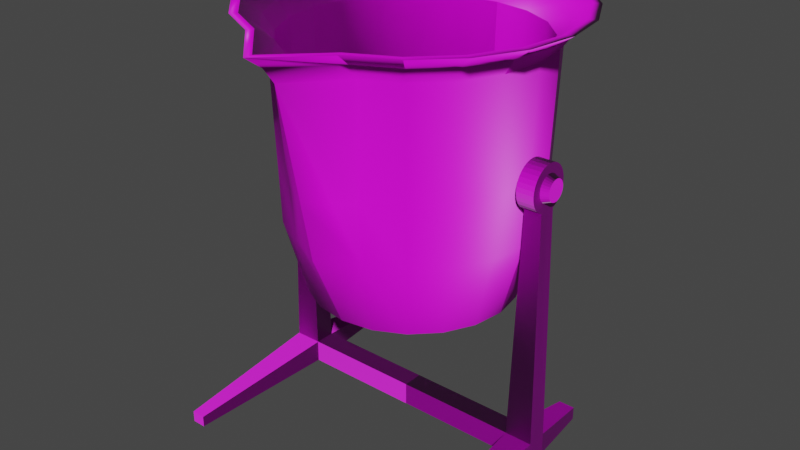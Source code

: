 # Source: bochara.blend  (saved by Blender 2.82.7; exported with 4.5.12 LTS)
import bpy
from mathutils import Matrix  # noqa: F401  (used for matrix-valued properties, if any)

bpy.ops.wm.read_factory_settings(use_empty=True)
scene = bpy.context.scene
scene.name = 'Scene'

# ---- collections
col_collection = bpy.data.collections.new('Collection'); scene.collection.children.link(col_collection)

# ---- images (referenced by path relative to the original .blend; pixels are not part of the script)
import os
ASSET_DIR = os.environ.get("B2B_ASSET_DIR", "")  # directory of the original .blend (textures are referenced by path, not embedded)
HERE = os.path.dirname(os.path.abspath(__file__))  # packed textures are extracted next to this script under _unpacked/

def load_image(name, relpath, width, height, colorspace="sRGB"):
    """Load a texture the original file referenced (path relative to the .blend, or extracted next to this script)."""
    p = next((c for c in (os.path.join(HERE, relpath), os.path.join(ASSET_DIR, relpath)) if relpath and os.path.exists(c)), "")
    if p:
        img = bpy.data.images.load(p, check_existing=True)
        img.name = name
    else:  # same state as the original file: an image datablock whose file is absent (Cycles renders it pink)
        img = bpy.data.images.new(name, width, height)
        img.source = "FILE"
        img.filepath = "//" + (relpath or name)
    img.colorspace_settings.name = colorspace
    return img
img_metal_texture_015_jpg = load_image('metal-texture-015.jpg', 'текстуры/metal-texture-015.jpg', 1024, 1024, 'sRGB')
img_metal_texture_015_nrm_jpg = load_image('metal-texture-015_NRM.jpg', 'текстуры/metal-texture-015_NRM.jpg', 1024, 1024, 'sRGB')
img_metal_jpg = load_image('metal.jpg', 'текстуры/metal.jpg', 1024, 1024, 'sRGB')
img_metal_nrm_jpg = load_image('metal_NRM.jpg', 'текстуры/metal_NRM.jpg', 1024, 1024, 'sRGB')

# ---- materials (node trees are filled in below, after node groups)
mat_001 = bpy.data.materials.new('Материал.001')
mat_001.use_transparent_shadow = False
mat_x = bpy.data.materials.new('Материал')
mat_x.use_transparent_shadow = False

# ---- material node trees
mat_001.use_nodes = True; mat_001.node_tree.nodes.clear()
_N = mat_001.node_tree.nodes; _L = mat_001.node_tree.links
n0 = _N.new('ShaderNodeOutputMaterial'); n0.name = 'Вывод материала'; n0.location = (300, 300)
n1 = _N.new('ShaderNodeBsdfPrincipled'); n1.name = 'Принципиальный BSDF'; n1.location = (10, 300)
n1.distribution = 'GGX'
n1.subsurface_method = 'BURLEY'
n1.inputs[3].default_value = 1.45
n1.inputs[27].default_value = (0.0, 0.0, 0.0, 1.0)
n1.inputs[28].default_value = 1.0
n2 = _N.new('ShaderNodeTexImage'); n2.name = 'Изображение-текстура'; n2.location = (-280, 275)
n2.image = img_metal_texture_015_jpg
n3 = _N.new('ShaderNodeNormalMap'); n3.name = 'Карта нормалей'; n3.location = (-232, -42)
n3.inputs[0].default_value = 3.2
n4 = _N.new('ShaderNodeTexImage'); n4.name = 'Изображение-текстура.001'; n4.location = (-571, -7)
n4.image = img_metal_texture_015_nrm_jpg
_L.new(n1.outputs[0], n0.inputs[0])
_L.new(n2.outputs[0], n1.inputs[0])
_L.new(n4.outputs[0], n3.inputs[1])
_L.new(n3.outputs[0], n1.inputs[5])
n0.is_active_output = True
mat_x.use_nodes = True; mat_x.node_tree.nodes.clear()
_N = mat_x.node_tree.nodes; _L = mat_x.node_tree.links
n0 = _N.new('ShaderNodeOutputMaterial'); n0.name = 'Вывод материала'; n0.location = (300, 300)
n1 = _N.new('ShaderNodeBsdfPrincipled'); n1.name = 'Принципиальный BSDF'; n1.location = (10, 300)
n1.distribution = 'GGX'
n1.subsurface_method = 'BURLEY'
n1.inputs[3].default_value = 1.45
n1.inputs[27].default_value = (0.0, 0.0, 0.0, 1.0)
n1.inputs[28].default_value = 1.0
n2 = _N.new('ShaderNodeTexImage'); n2.name = 'Изображение-текстура'; n2.location = (-280, 275)
n2.image = img_metal_jpg
n3 = _N.new('ShaderNodeNormalMap'); n3.name = 'Карта нормалей'; n3.location = (-234, -5)
n3.inputs[0].default_value = 0.9
n4 = _N.new('ShaderNodeTexImage'); n4.name = 'Изображение-текстура.001'; n4.location = (-545, 22)
n4.image = img_metal_nrm_jpg
_L.new(n1.outputs[0], n0.inputs[0])
_L.new(n2.outputs[0], n1.inputs[0])
_L.new(n4.outputs[0], n3.inputs[1])
_L.new(n3.outputs[0], n1.inputs[5])
n0.is_active_output = True

# ---- world
world_world = bpy.data.worlds.new('World'); scene.world = world_world
world_world.use_nodes = True; world_world.node_tree.nodes.clear()
_N = world_world.node_tree.nodes; _L = world_world.node_tree.links
n0 = _N.new('ShaderNodeOutputWorld'); n0.name = 'World Output'; n0.location = (300, 300)
n1 = _N.new('ShaderNodeBackground'); n1.name = 'Background'; n1.location = (10, 300)
n1.inputs[0].default_value = (0.05088, 0.05088, 0.05088, 1.0)
_L.new(n1.outputs[0], n0.inputs[0])
n0.is_active_output = True
world_world.color = (0.05088, 0.05088, 0.05088)
world_world.use_sun_shadow = False
world_world.sun_shadow_jitter_overblur = 0.0

# ---- meshes
me_x = bpy.data.meshes.new('Окружность')
me_x.from_pydata([(9.537e-07, 1.0, 5.56), (-0.1951, 0.9808, 5.56), (-0.3827, 0.9239, 5.56), (-0.5556, 0.8315, 5.56), (-0.7071, 0.7071, 5.56), (-0.8315, 0.5556, 5.56), (-0.9239, 0.3827, 5.56), (-0.9808, 0.1951, 5.56), (-1.0, -6.706e-07, 5.56), (-0.9808, -0.1951, 5.56), (-0.9239, -0.3827, 5.56), (-0.8315, -0.5556, 5.56), (-0.7071, -0.7071, 5.56), (-0.5556, -0.8315, 5.56), (-0.3827, -0.9239, 5.56), (-0.1951, -0.9808, 5.56), (1.431e-06, -1.0, 5.56), (0.1951, -0.9808, 5.56), (0.3827, -0.9239, 5.56), (0.5556, -0.8315, 5.56), (0.7071, -0.7071, 5.56), (0.8315, -0.5556, 5.56), (0.9239, -0.3827, 5.56), (0.9808, -0.1951, 5.56), (1.0, 2.161e-07, 5.56), (0.9808, 0.1951, 5.56), (0.9239, 0.3827, 5.56), (0.8315, 0.5556, 5.56), (0.7071, 0.7071, 5.56), (0.5556, 0.8315, 5.56), (0.3827, 0.9239, 5.56), (0.1951, 0.9808, 5.56), (1.192e-06, 1.0, 6.318), (-0.1951, 0.9808, 6.318), (-0.3827, 0.9239, 6.318), (-0.5556, 0.8315, 6.318), (-0.7071, 0.7071, 6.318), (-0.8315, 0.5556, 6.318), (-0.9239, 0.3827, 6.318), (-0.9808, 0.1951, 6.318), (-1.0, -7.749e-07, 6.318), (-0.9808, -0.1951, 6.318), (-0.9239, -0.3827, 6.318), (-0.8315, -0.5556, 6.318), (-0.7071, -0.7071, 6.318), (-0.5556, -0.8315, 6.318), (-0.3827, -0.9239, 6.318), (-0.1951, -0.9808, 6.318), (1.431e-06, -1.0, 6.318), (0.1951, -0.9808, 6.318), (0.3827, -0.9239, 6.318), (0.5556, -0.8315, 6.318), (0.7071, -0.7071, 6.318), (0.8315, -0.5556, 6.318), (0.9239, -0.3827, 6.318), (0.9808, -0.1951, 6.318), (1.0, 1.192e-07, 6.318), (0.9808, 0.1951, 6.318), (0.9239, 0.3827, 6.318), (0.8315, 0.5556, 6.318), (0.7071, 0.7071, 6.318), (0.5556, 0.8315, 6.318), (0.3827, 0.9239, 6.318), (0.1951, 0.9808, 6.318), (1.192e-06, 0.5941, 6.318), (-0.1159, 0.5827, 6.318), (-0.2274, 0.5489, 6.318), (-0.3301, 0.494, 6.318), (-0.4201, 0.4201, 6.318), (-0.494, 0.3301, 6.318), (-0.5489, 0.2274, 6.318), (-0.5827, 0.1159, 6.318), (-0.5941, -1.535e-06, 6.318), (-0.5827, -0.1159, 6.318), (-0.5489, -0.2274, 6.318), (-0.494, -0.3301, 6.318), (-0.4201, -0.4201, 6.318), (-0.3301, -0.494, 6.318), (-0.2274, -0.5489, 6.318), (-0.1159, -0.5827, 6.318), (1.431e-06, -0.5941, 6.318), (0.1159, -0.5827, 6.318), (0.2274, -0.5489, 6.318), (0.3301, -0.494, 6.318), (0.4201, -0.4201, 6.318), (0.494, -0.3301, 6.318), (0.5489, -0.2274, 6.318), (0.5827, -0.1159, 6.318), (0.5941, -1.006e-06, 6.318), (0.5827, 0.1159, 6.318), (0.5489, 0.2274, 6.318), (0.494, 0.3301, 6.318), (0.4201, 0.4201, 6.318), (0.3301, 0.494, 6.318), (0.2274, 0.5489, 6.318), (0.1159, 0.5827, 6.318), (1.192e-06, 0.4656, 6.631), (-0.09083, 0.4566, 6.631), (-0.1782, 0.4301, 6.631), (-0.2587, 0.3871, 6.631), (-0.3292, 0.3292, 6.631), (-0.3871, 0.2587, 6.631), (-0.4301, 0.1782, 6.631), (-0.4566, 0.09083, 6.631), (-0.4656, -1.81e-06, 6.631), (-0.4566, -0.09083, 6.631), (-0.4301, -0.1782, 6.631), (-0.3871, -0.2587, 6.631), (-0.3292, -0.3292, 6.631), (-0.2587, -0.3871, 6.631), (-0.1782, -0.4301, 6.631), (-0.09083, -0.4566, 6.631), (1.431e-06, -0.4656, 6.631), (0.09083, -0.4566, 6.631), (0.1782, -0.4301, 6.631), (0.2587, -0.3871, 6.631), (0.3292, -0.3292, 6.631), (0.3871, -0.2587, 6.631), (0.4301, -0.1782, 6.631), (0.4566, -0.09083, 6.631), (0.4656, -1.401e-06, 6.631), (0.4566, 0.09083, 6.631), (0.4301, 0.1782, 6.631), (0.3871, 0.2587, 6.631), (0.3292, 0.3292, 6.631), (0.2587, 0.3871, 6.631), (0.1782, 0.4301, 6.631), (0.09083, 0.4566, 6.631), (11.27, -0.2359, 5.328), (11.27, -0.4627, 5.328), (11.27, 9.716e-06, 5.328), (11.27, 0.2359, 5.328), (11.27, 0.4627, 5.328), (11.27, -0.2359, 6.55), (11.27, -0.4627, 6.55), (11.27, 9.559e-06, 6.55), (11.27, 0.2359, 6.55), (11.27, 0.4627, 6.55), (12.28, -0.2359, 5.328), (12.28, -0.4627, 5.328), (12.28, 1.078e-05, 5.328), (12.28, 0.2359, 5.328), (12.28, 0.4627, 5.328), (12.28, -0.2359, 6.55), (12.28, -0.4627, 6.55), (12.28, 1.062e-05, 6.55), (12.28, 0.2359, 6.55), (12.28, 0.4627, 6.55), (11.8, -7.309, 6.242), (11.8, -7.309, 5.636), (12.3, -7.309, 5.636), (12.3, -7.309, 6.242), (11.68, 3.3, 6.297), (12.27, 3.3, 6.297), (11.68, 3.3, 5.582), (12.27, 3.3, 5.582), (9.537e-07, 1.0, -5.56), (-0.1951, 0.9808, -5.56), (-0.3827, 0.9239, -5.56), (-0.5556, 0.8315, -5.56), (-0.7071, 0.7071, -5.56), (-0.8315, 0.5556, -5.56), (-0.9239, 0.3827, -5.56), (-0.9808, 0.1951, -5.56), (-1.0, -6.557e-07, -5.56), (-0.9808, -0.1951, -5.56), (-0.9239, -0.3827, -5.56), (-0.8315, -0.5556, -5.56), (-0.7071, -0.7071, -5.56), (-0.5556, -0.8315, -5.56), (-0.3827, -0.9239, -5.56), (-0.1951, -0.9808, -5.56), (1.431e-06, -1.0, -5.56), (0.1951, -0.9808, -5.56), (0.3827, -0.9239, -5.56), (0.5556, -0.8315, -5.56), (0.7071, -0.7071, -5.56), (0.8315, -0.5556, -5.56), (0.9239, -0.3827, -5.56), (0.9808, -0.1951, -5.56), (1.0, 2.31e-07, -5.56), (0.9808, 0.1951, -5.56), (0.9239, 0.3827, -5.56), (0.8315, 0.5556, -5.56), (0.7071, 0.7071, -5.56), (0.5556, 0.8315, -5.56), (0.3827, 0.9239, -5.56), (0.1951, 0.9808, -5.56), (1.192e-06, 1.0, -6.318), (-0.1951, 0.9808, -6.318), (-0.3827, 0.9239, -6.318), (-0.5556, 0.8315, -6.318), (-0.7071, 0.7071, -6.318), (-0.8315, 0.5556, -6.318), (-0.9239, 0.3827, -6.318), (-0.9808, 0.1951, -6.318), (-1.0, -7.6e-07, -6.318), (-0.9808, -0.1951, -6.318), (-0.9239, -0.3827, -6.318), (-0.8315, -0.5556, -6.318), (-0.7071, -0.7071, -6.318), (-0.5556, -0.8315, -6.318), (-0.3827, -0.9239, -6.318), (-0.1951, -0.9808, -6.318), (1.431e-06, -1.0, -6.318), (0.1951, -0.9808, -6.318), (0.3827, -0.9239, -6.318), (0.5556, -0.8315, -6.318), (0.7071, -0.7071, -6.318), (0.8315, -0.5556, -6.318), (0.9239, -0.3827, -6.318), (0.9808, -0.1951, -6.318), (1.0, 1.341e-07, -6.318), (0.9808, 0.1951, -6.318), (0.9239, 0.3827, -6.318), (0.8315, 0.5556, -6.318), (0.7071, 0.7071, -6.318), (0.5556, 0.8315, -6.318), (0.3827, 0.9239, -6.318), (0.1951, 0.9808, -6.318), (1.192e-06, 0.5941, -6.318), (-0.1159, 0.5827, -6.318), (-0.2274, 0.5489, -6.318), (-0.3301, 0.494, -6.318), (-0.4201, 0.4201, -6.318), (-0.494, 0.3301, -6.318), (-0.5489, 0.2274, -6.318), (-0.5827, 0.1159, -6.318), (-0.5941, -1.52e-06, -6.318), (-0.5827, -0.1159, -6.318), (-0.5489, -0.2274, -6.318), (-0.494, -0.3301, -6.318), (-0.4201, -0.4201, -6.318), (-0.3301, -0.494, -6.318), (-0.2274, -0.5489, -6.318), (-0.1159, -0.5827, -6.318), (1.431e-06, -0.5941, -6.318), (0.1159, -0.5827, -6.318), (0.2274, -0.5489, -6.318), (0.3301, -0.494, -6.318), (0.4201, -0.4201, -6.318), (0.494, -0.3301, -6.318), (0.5489, -0.2274, -6.318), (0.5827, -0.1159, -6.318), (0.5941, -9.909e-07, -6.318), (0.5827, 0.1159, -6.318), (0.5489, 0.2274, -6.318), (0.494, 0.3301, -6.318), (0.4201, 0.4201, -6.318), (0.3301, 0.494, -6.318), (0.2274, 0.5489, -6.318), (0.1159, 0.5827, -6.318), (1.192e-06, 0.4656, -6.631), (-0.09083, 0.4566, -6.631), (-0.1782, 0.4301, -6.631), (-0.2587, 0.3871, -6.631), (-0.3292, 0.3292, -6.631), (-0.3871, 0.2587, -6.631), (-0.4301, 0.1782, -6.631), (-0.4566, 0.09083, -6.631), (-0.4656, -1.796e-06, -6.631), (-0.4566, -0.09083, -6.631), (-0.4301, -0.1782, -6.631), (-0.3871, -0.2587, -6.631), (-0.3292, -0.3292, -6.631), (-0.2587, -0.3871, -6.631), (-0.1782, -0.4301, -6.631), (-0.09083, -0.4566, -6.631), (1.431e-06, -0.4656, -6.631), (0.09083, -0.4566, -6.631), (0.1782, -0.4301, -6.631), (0.2587, -0.3871, -6.631), (0.3292, -0.3292, -6.631), (0.3871, -0.2587, -6.631), (0.4301, -0.1782, -6.631), (0.4566, -0.09083, -6.631), (0.4656, -1.386e-06, -6.631), (0.4566, 0.09083, -6.631), (0.4301, 0.1782, -6.631), (0.3871, 0.2587, -6.631), (0.3292, 0.3292, -6.631), (0.2587, 0.3871, -6.631), (0.1782, 0.4301, -6.631), (0.09083, 0.4566, -6.631), (11.27, -0.2359, -5.328), (11.27, -0.4627, -5.328), (11.27, 9.73e-06, -5.328), (11.27, 0.2359, -5.328), (11.27, 0.4627, -5.328), (11.27, -0.2359, -6.55), (11.27, -0.4627, -6.55), (11.27, 9.574e-06, -6.55), (11.27, 0.2359, -6.55), (11.27, 0.4627, -6.55), (12.28, -0.2359, -5.328), (12.28, -0.4627, -5.328), (12.28, 1.08e-05, -5.328), (12.28, 0.2359, -5.328), (12.28, 0.4627, -5.328), (12.28, -0.2359, -6.55), (12.28, -0.4627, -6.55), (12.28, 1.063e-05, -6.55), (12.28, 0.2359, -6.55), (12.28, 0.4627, -6.55), (11.27, -0.2359, -5.485e-07), (11.27, -0.4627, -5.482e-07), (11.27, 9.723e-06, -5.488e-07), (11.27, 0.2359, -5.491e-07), (11.27, 0.4627, -5.493e-07), (12.28, -0.2359, -5.467e-07), (12.28, -0.4627, -5.464e-07), (12.28, 1.079e-05, -5.469e-07), (12.28, 0.2359, -5.472e-07), (12.28, 0.4627, -5.475e-07), (11.8, -7.309, -6.242), (11.8, -7.309, -5.636), (12.3, -7.309, -5.636), (12.3, -7.309, -6.242), (11.68, 3.3, -6.297), (12.27, 3.3, -6.297), (11.68, 3.3, -5.582), (12.27, 3.3, -5.582)], [], [(16, 48, 47, 15), (3, 35, 34, 2), (30, 62, 61, 29), (17, 49, 48, 16), (4, 36, 35, 3), (31, 63, 62, 30), (18, 50, 49, 17), (5, 37, 36, 4), (0, 32, 63, 31), (19, 51, 50, 18), (6, 38, 37, 5), (20, 52, 51, 19), (7, 39, 38, 6), (21, 53, 52, 20), (8, 40, 39, 7), (22, 54, 53, 21), (9, 41, 40, 8), (25, 131, 130, 24), (10, 42, 41, 9), (54, 134, 133, 55), (11, 43, 42, 10), (24, 130, 128, 23), (12, 44, 43, 11), (57, 136, 137, 58), (13, 45, 44, 12), (27, 59, 58, 26), (14, 46, 45, 13), (1, 33, 32, 0), (28, 60, 59, 27), (15, 47, 46, 14), (2, 34, 33, 1), (29, 61, 60, 28), (43, 75, 74, 42), (57, 89, 88, 56), (44, 76, 75, 43), (58, 90, 89, 57), (45, 77, 76, 44), (59, 91, 90, 58), (46, 78, 77, 45), (33, 65, 64, 32), (60, 92, 91, 59), (47, 79, 78, 46), (34, 66, 65, 33), (61, 93, 92, 60), (48, 80, 79, 47), (35, 67, 66, 34), (62, 94, 93, 61), (49, 81, 80, 48), (36, 68, 67, 35), (63, 95, 94, 62), (50, 82, 81, 49), (37, 69, 68, 36), (32, 64, 95, 63), (51, 83, 82, 50), (38, 70, 69, 37), (52, 84, 83, 51), (39, 71, 70, 38), (53, 85, 84, 52), (40, 72, 71, 39), (54, 86, 85, 53), (41, 73, 72, 40), (55, 87, 86, 54), (42, 74, 73, 41), (56, 88, 87, 55), (78, 110, 109, 77), (65, 97, 96, 64), (92, 124, 123, 91), (79, 111, 110, 78), (66, 98, 97, 65), (93, 125, 124, 92), (80, 112, 111, 79), (67, 99, 98, 66), (94, 126, 125, 93), (81, 113, 112, 80), (68, 100, 99, 67), (95, 127, 126, 94), (82, 114, 113, 81), (69, 101, 100, 68), (64, 96, 127, 95), (83, 115, 114, 82), (70, 102, 101, 69), (84, 116, 115, 83), (71, 103, 102, 70), (85, 117, 116, 84), (72, 104, 103, 71), (86, 118, 117, 85), (73, 105, 104, 72), (87, 119, 118, 86), (74, 106, 105, 73), (88, 120, 119, 87), (75, 107, 106, 74), (89, 121, 120, 88), (76, 108, 107, 75), (90, 122, 121, 89), (77, 109, 108, 76), (91, 123, 122, 90), (97, 98, 99, 100, 101, 102, 103, 104, 105, 106, 107, 108, 109, 110, 111, 112, 113, 114, 115, 116, 117, 118, 119, 120, 121, 122, 123, 124, 125, 126, 127, 96), (129, 305, 310, 139), (134, 144, 143, 133), (136, 146, 147, 137), (138, 309, 311, 140), (22, 129, 134, 54), (55, 133, 135, 56), (26, 132, 131, 25), (58, 137, 132, 26), (23, 128, 129, 22), (56, 135, 136, 57), (138, 143, 144, 139), (140, 145, 143, 138), (141, 146, 145, 140), (142, 147, 146, 141), (129, 149, 148, 134), (133, 143, 145, 135), (132, 154, 155, 142), (142, 313, 308, 132), (135, 145, 146, 136), (128, 304, 305, 129), (130, 306, 304, 128), (140, 311, 312, 141), (131, 307, 306, 130), (141, 312, 313, 142), (139, 310, 309, 138), (132, 308, 307, 131), (149, 150, 151, 148), (144, 151, 150, 139), (134, 148, 151, 144), (139, 150, 149, 129), (152, 153, 155, 154), (137, 152, 154, 132), (142, 155, 153, 147), (147, 153, 152, 137), (172, 171, 203, 204), (159, 158, 190, 191), (186, 185, 217, 218), (173, 172, 204, 205), (160, 159, 191, 192), (187, 186, 218, 219), (174, 173, 205, 206), (161, 160, 192, 193), (156, 187, 219, 188), (175, 174, 206, 207), (162, 161, 193, 194), (176, 175, 207, 208), (163, 162, 194, 195), (177, 176, 208, 209), (164, 163, 195, 196), (178, 177, 209, 210), (165, 164, 196, 197), (181, 180, 286, 287), (166, 165, 197, 198), (210, 211, 289, 290), (167, 166, 198, 199), (180, 179, 284, 286), (168, 167, 199, 200), (213, 214, 293, 292), (169, 168, 200, 201), (183, 182, 214, 215), (170, 169, 201, 202), (157, 156, 188, 189), (184, 183, 215, 216), (171, 170, 202, 203), (158, 157, 189, 190), (185, 184, 216, 217), (199, 198, 230, 231), (213, 212, 244, 245), (200, 199, 231, 232), (214, 213, 245, 246), (201, 200, 232, 233), (215, 214, 246, 247), (202, 201, 233, 234), (189, 188, 220, 221), (216, 215, 247, 248), (203, 202, 234, 235), (190, 189, 221, 222), (217, 216, 248, 249), (204, 203, 235, 236), (191, 190, 222, 223), (218, 217, 249, 250), (205, 204, 236, 237), (192, 191, 223, 224), (219, 218, 250, 251), (206, 205, 237, 238), (193, 192, 224, 225), (188, 219, 251, 220), (207, 206, 238, 239), (194, 193, 225, 226), (208, 207, 239, 240), (195, 194, 226, 227), (209, 208, 240, 241), (196, 195, 227, 228), (210, 209, 241, 242), (197, 196, 228, 229), (211, 210, 242, 243), (198, 197, 229, 230), (212, 211, 243, 244), (234, 233, 265, 266), (221, 220, 252, 253), (248, 247, 279, 280), (235, 234, 266, 267), (222, 221, 253, 254), (249, 248, 280, 281), (236, 235, 267, 268), (223, 222, 254, 255), (250, 249, 281, 282), (237, 236, 268, 269), (224, 223, 255, 256), (251, 250, 282, 283), (238, 237, 269, 270), (225, 224, 256, 257), (220, 251, 283, 252), (239, 238, 270, 271), (226, 225, 257, 258), (240, 239, 271, 272), (227, 226, 258, 259), (241, 240, 272, 273), (228, 227, 259, 260), (242, 241, 273, 274), (229, 228, 260, 261), (243, 242, 274, 275), (230, 229, 261, 262), (244, 243, 275, 276), (231, 230, 262, 263), (245, 244, 276, 277), (232, 231, 263, 264), (246, 245, 277, 278), (233, 232, 264, 265), (247, 246, 278, 279), (253, 252, 283, 282, 281, 280, 279, 278, 277, 276, 275, 274, 273, 272, 271, 270, 269, 268, 267, 266, 265, 264, 263, 262, 261, 260, 259, 258, 257, 256, 255, 254), (285, 295, 310, 305), (290, 289, 299, 300), (292, 293, 303, 302), (294, 296, 311, 309), (178, 210, 290, 285), (211, 212, 291, 289), (182, 181, 287, 288), (214, 182, 288, 293), (179, 178, 285, 284), (212, 213, 292, 291), (294, 295, 300, 299), (296, 294, 299, 301), (297, 296, 301, 302), (298, 297, 302, 303), (285, 290, 314, 315), (289, 291, 301, 299), (288, 298, 321, 320), (298, 288, 308, 313), (291, 292, 302, 301), (284, 285, 305, 304), (306, 304, 309, 311), (304, 305, 310, 309), (307, 306, 311, 312), (308, 307, 312, 313), (286, 284, 304, 306), (296, 297, 312, 311), (287, 286, 306, 307), (297, 298, 313, 312), (295, 294, 309, 310), (288, 287, 307, 308), (315, 314, 317, 316), (300, 295, 316, 317), (290, 300, 317, 314), (295, 285, 315, 316), (318, 320, 321, 319), (293, 288, 320, 318), (298, 303, 319, 321), (303, 293, 318, 319)])
_uv = me_x.uv_layers.new(name='UVКарта')
_uv.uv.foreach_set('vector', [0.3004, 0.7848, 0.3193, 0.7848, 0.3194, 0.7745, 0.3004, 0.7745, 0.3208, 0.8141, 0.3397, 0.8141, 0.3395, 0.8049, 0.3205, 0.8049, 0.3205, 0.7646, 0.3395, 0.7646, 0.3397, 0.7555, 0.3208, 0.7555, 0.3004, 0.7951, 0.3194, 0.7951, 0.3193, 0.7848, 0.3004, 0.7848, 0.3212, 0.822, 0.3401, 0.822, 0.3397, 0.8141, 0.3208, 0.8141, 0.3203, 0.7745, 0.3393, 0.7745, 0.3395, 0.7646, 0.3205, 0.7646, 0.3006, 0.805, 0.3196, 0.805, 0.3194, 0.7951, 0.3004, 0.7951, 0.3406, 0.7556, 0.3596, 0.7556, 0.3599, 0.7476, 0.3409, 0.7476, 0.3203, 0.7848, 0.3392, 0.7848, 0.3393, 0.7745, 0.3203, 0.7745, 0.3009, 0.8141, 0.3199, 0.8141, 0.3196, 0.805, 0.3006, 0.805, 0.3403, 0.7647, 0.3593, 0.7647, 0.3596, 0.7556, 0.3406, 0.7556, 0.3013, 0.822, 0.3203, 0.822, 0.3199, 0.8141, 0.3009, 0.8141, 0.3402, 0.7746, 0.3592, 0.7746, 0.3593, 0.7647, 0.3403, 0.7647, 0.4811, 0.7876, 0.4811, 0.7482, 0.4773, 0.7476, 0.4773, 0.7869, 0.3401, 0.7849, 0.3591, 0.7849, 0.3592, 0.7746, 0.3402, 0.7746, 0.4855, 0.7881, 0.4855, 0.7487, 0.4811, 0.7482, 0.4811, 0.7876, 0.3402, 0.7951, 0.3592, 0.7952, 0.3591, 0.7849, 0.3401, 0.7849, 0.7559, 0.5902, 0.7569, 0.04826, 0.7509, 0.04824, 0.7509, 0.5892, 0.3403, 0.805, 0.3593, 0.805, 0.3592, 0.7952, 0.3402, 0.7951, 0.4208, 0.1495, 0.4182, 0.6943, 0.424, 0.6944, 0.4256, 0.1525, 0.3406, 0.8141, 0.3596, 0.8141, 0.3593, 0.805, 0.3403, 0.805, 0.7509, 0.5892, 0.7509, 0.04824, 0.7449, 0.04826, 0.746, 0.5902, 0.3409, 0.822, 0.3599, 0.8221, 0.3596, 0.8141, 0.3406, 0.8141, 0.4355, 0.1526, 0.436, 0.6944, 0.4417, 0.6945, 0.4403, 0.1496, 0.3009, 0.7556, 0.3199, 0.7556, 0.3203, 0.7476, 0.3013, 0.7476, 0.4729, 0.748, 0.4729, 0.7874, 0.4773, 0.7869, 0.4773, 0.7476, 0.3006, 0.7647, 0.3196, 0.7647, 0.3199, 0.7556, 0.3009, 0.7556, 0.3203, 0.7951, 0.3393, 0.7951, 0.3392, 0.7848, 0.3203, 0.7848, 0.469, 0.7487, 0.469, 0.7881, 0.4729, 0.7874, 0.4729, 0.748, 0.3004, 0.7745, 0.3194, 0.7745, 0.3196, 0.7647, 0.3006, 0.7647, 0.3205, 0.8049, 0.3395, 0.8049, 0.3393, 0.7951, 0.3203, 0.7951, 0.3208, 0.7555, 0.3397, 0.7555, 0.3401, 0.7476, 0.3212, 0.7476, 0.4165, 0.05705, 0.4222, 0.07484, 0.4249, 0.07196, 0.4209, 0.0522, 0.4355, 0.1526, 0.4335, 0.1316, 0.4306, 0.1322, 0.4306, 0.1535, 0.4127, 0.06358, 0.42, 0.07872, 0.4222, 0.07484, 0.4165, 0.05705, 0.4403, 0.1496, 0.4364, 0.1298, 0.4335, 0.1316, 0.4355, 0.1526, 0.4095, 0.07154, 0.4181, 0.08345, 0.42, 0.07872, 0.4127, 0.06358, 0.4447, 0.1447, 0.439, 0.1269, 0.4364, 0.1298, 0.4403, 0.1496, 0.4071, 0.08063, 0.4167, 0.08886, 0.4181, 0.08345, 0.4095, 0.07154, 0.4556, 0.09073, 0.4454, 0.09486, 0.4457, 0.101, 0.456, 0.101, 0.4485, 0.1382, 0.4413, 0.1231, 0.439, 0.1269, 0.4447, 0.1447, 0.4057, 0.09051, 0.4158, 0.09472, 0.4167, 0.08886, 0.4071, 0.08063, 0.4541, 0.08085, 0.4446, 0.08898, 0.4454, 0.09486, 0.4556, 0.09073, 0.4517, 0.1302, 0.4432, 0.1183, 0.4413, 0.1231, 0.4485, 0.1382, 0.4052, 0.1008, 0.4155, 0.1008, 0.4158, 0.09472, 0.4057, 0.09051, 0.4518, 0.07173, 0.4432, 0.08357, 0.4446, 0.08898, 0.4541, 0.08085, 0.4541, 0.1212, 0.4446, 0.1129, 0.4432, 0.1183, 0.4517, 0.1302, 0.4057, 0.1111, 0.4158, 0.1069, 0.4155, 0.1008, 0.4052, 0.1008, 0.4486, 0.06374, 0.4413, 0.07882, 0.4432, 0.08357, 0.4518, 0.07173, 0.4555, 0.1113, 0.4454, 0.1071, 0.4446, 0.1129, 0.4541, 0.1212, 0.4071, 0.1209, 0.4166, 0.1128, 0.4158, 0.1069, 0.4057, 0.1111, 0.4448, 0.05717, 0.439, 0.07492, 0.4413, 0.07882, 0.4486, 0.06374, 0.456, 0.101, 0.4457, 0.101, 0.4454, 0.1071, 0.4555, 0.1113, 0.4094, 0.1301, 0.418, 0.1182, 0.4166, 0.1128, 0.4071, 0.1209, 0.4404, 0.05229, 0.4364, 0.07202, 0.439, 0.07492, 0.4448, 0.05717, 0.4126, 0.138, 0.4199, 0.123, 0.418, 0.1182, 0.4094, 0.1301, 0.4356, 0.04927, 0.4336, 0.07022, 0.4364, 0.07202, 0.4404, 0.05229, 0.4164, 0.1446, 0.4222, 0.1269, 0.4199, 0.123, 0.4126, 0.138, 0.4307, 0.04824, 0.4306, 0.06961, 0.4336, 0.07022, 0.4356, 0.04927, 0.4208, 0.1495, 0.4248, 0.1298, 0.4222, 0.1269, 0.4164, 0.1446, 0.4257, 0.04922, 0.4277, 0.0702, 0.4306, 0.06961, 0.4307, 0.04824, 0.4256, 0.1525, 0.4276, 0.1316, 0.4248, 0.1298, 0.4208, 0.1495, 0.4209, 0.0522, 0.4249, 0.07196, 0.4277, 0.0702, 0.4257, 0.04922, 0.4306, 0.1535, 0.4306, 0.1322, 0.4276, 0.1316, 0.4256, 0.1525, 0.4348, 0.7577, 0.443, 0.7603, 0.4432, 0.7561, 0.435, 0.7523, 0.4434, 0.7758, 0.4516, 0.7745, 0.4516, 0.7697, 0.4434, 0.7697, 0.461, 0.7918, 0.469, 0.787, 0.4689, 0.7833, 0.4608, 0.7871, 0.4347, 0.7636, 0.443, 0.7649, 0.443, 0.7603, 0.4348, 0.7577, 0.4435, 0.7817, 0.4517, 0.7791, 0.4516, 0.7745, 0.4434, 0.7758, 0.4437, 0.7523, 0.4518, 0.7561, 0.452, 0.7524, 0.4439, 0.7476, 0.4347, 0.7697, 0.4429, 0.7697, 0.443, 0.7649, 0.4347, 0.7636, 0.4437, 0.7871, 0.4518, 0.7833, 0.4517, 0.7791, 0.4435, 0.7817, 0.4435, 0.7577, 0.4517, 0.7603, 0.4518, 0.7561, 0.4437, 0.7523, 0.4347, 0.7758, 0.443, 0.7745, 0.4429, 0.7697, 0.4347, 0.7697, 0.4439, 0.7918, 0.452, 0.787, 0.4518, 0.7833, 0.4437, 0.7871, 0.4434, 0.7636, 0.4516, 0.7649, 0.4517, 0.7603, 0.4435, 0.7577, 0.4348, 0.7817, 0.443, 0.7791, 0.443, 0.7745, 0.4347, 0.7758, 0.4523, 0.7523, 0.4604, 0.7561, 0.4605, 0.7523, 0.4524, 0.7476, 0.4434, 0.7697, 0.4516, 0.7697, 0.4516, 0.7649, 0.4434, 0.7636, 0.435, 0.7871, 0.4432, 0.7833, 0.443, 0.7791, 0.4348, 0.7817, 0.4521, 0.7577, 0.4603, 0.7603, 0.4604, 0.7561, 0.4523, 0.7523, 0.4352, 0.7918, 0.4434, 0.787, 0.4432, 0.7833, 0.435, 0.7871, 0.452, 0.7636, 0.4602, 0.7649, 0.4603, 0.7603, 0.4521, 0.7577, 0.4608, 0.7523, 0.4689, 0.7561, 0.469, 0.7524, 0.461, 0.7476, 0.452, 0.7697, 0.4602, 0.7697, 0.4602, 0.7649, 0.452, 0.7636, 0.4606, 0.7577, 0.4688, 0.7603, 0.4689, 0.7561, 0.4608, 0.7523, 0.452, 0.7758, 0.4602, 0.7745, 0.4602, 0.7697, 0.452, 0.7697, 0.4606, 0.7636, 0.4687, 0.7649, 0.4688, 0.7603, 0.4606, 0.7577, 0.4521, 0.7817, 0.4603, 0.7791, 0.4602, 0.7745, 0.452, 0.7758, 0.4605, 0.7697, 0.4687, 0.7697, 0.4687, 0.7649, 0.4606, 0.7636, 0.4523, 0.7871, 0.4604, 0.7833, 0.4603, 0.7791, 0.4521, 0.7817, 0.4606, 0.7758, 0.4687, 0.7745, 0.4687, 0.7697, 0.4605, 0.7697, 0.4524, 0.7918, 0.4605, 0.787, 0.4604, 0.7833, 0.4523, 0.7871, 0.4606, 0.7817, 0.4688, 0.7791, 0.4687, 0.7745, 0.4606, 0.7758, 0.435, 0.7523, 0.4432, 0.7561, 0.4434, 0.7524, 0.4352, 0.7476, 0.4608, 0.7871, 0.4689, 0.7833, 0.4688, 0.7791, 0.4606, 0.7817, 0.4008, 0.7936, 0.4027, 0.7909, 0.4043, 0.7875, 0.4056, 0.7835, 0.4065, 0.7791, 0.407, 0.7744, 0.407, 0.7696, 0.4065, 0.7648, 0.4056, 0.7604, 0.4043, 0.7564, 0.4027, 0.753, 0.4008, 0.7503, 0.3986, 0.7485, 0.3964, 0.7476, 0.394, 0.7476, 0.3918, 0.7485, 0.3896, 0.7503, 0.3877, 0.753, 0.386, 0.7564, 0.3848, 0.7604, 0.3839, 0.7648, 0.3834, 0.7696, 0.3834, 0.7744, 0.3839, 0.7791, 0.3848, 0.7835, 0.386, 0.7875, 0.3877, 0.7909, 0.3896, 0.7936, 0.3918, 0.7954, 0.394, 0.7964, 0.3964, 0.7964, 0.3986, 0.7954, 0.6214, 0.8827, 0.6214, 0.6069, 0.5958, 0.6069, 0.5958, 0.8827, 0.4182, 0.6943, 0.4182, 0.7475, 0.4239, 0.7475, 0.424, 0.6944, 0.436, 0.6944, 0.4359, 0.7475, 0.4417, 0.7476, 0.4417, 0.6945, 0.5445, 0.2344, 0.678, 0.2344, 0.678, 0.222, 0.5445, 0.222, 0.7331, 0.5931, 0.7391, 0.04824, 0.7086, 0.04824, 0.7141, 0.5931, 0.4256, 0.1525, 0.424, 0.6944, 0.43, 0.6944, 0.4306, 0.1535, 0.7606, 0.5932, 0.7627, 0.04824, 0.7569, 0.04826, 0.7559, 0.5902, 0.6836, 0.04824, 0.678, 0.5931, 0.7086, 0.5931, 0.7026, 0.04824, 0.746, 0.5902, 0.7449, 0.04826, 0.7391, 0.04824, 0.7412, 0.5932, 0.4306, 0.1535, 0.43, 0.6944, 0.436, 0.6944, 0.4355, 0.1526, 0.5445, 0.2344, 0.5138, 0.2344, 0.5138, 0.2464, 0.5445, 0.2464, 0.5445, 0.222, 0.5138, 0.222, 0.5138, 0.2344, 0.5445, 0.2344, 0.5445, 0.2096, 0.5138, 0.2096, 0.5138, 0.222, 0.5445, 0.222, 0.5445, 0.1976, 0.5138, 0.1976, 0.5138, 0.2096, 0.5445, 0.2096, 0.5445, 0.9673, 0.5354, 0.6069, 0.5202, 0.6069, 0.5138, 0.9673, 0.424, 0.6944, 0.4239, 0.7475, 0.4299, 0.7475, 0.43, 0.6944, 0.3004, 0.897, 0.2901, 0.7476, 0.2751, 0.7476, 0.2747, 0.897, 0.5701, 0.6069, 0.5701, 0.8827, 0.5958, 0.8827, 0.5958, 0.6069, 0.43, 0.6944, 0.4299, 0.7475, 0.4359, 0.7475, 0.436, 0.6944, 0.6272, 0.8835, 0.6272, 0.6069, 0.6214, 0.6069, 0.6214, 0.8835, 0.6332, 0.8835, 0.6332, 0.6069, 0.6272, 0.6069, 0.6272, 0.8835, 0.5445, 0.222, 0.678, 0.222, 0.678, 0.2096, 0.5445, 0.2096, 0.6392, 0.8835, 0.6392, 0.6069, 0.6332, 0.6069, 0.6332, 0.8835, 0.5445, 0.2096, 0.678, 0.2096, 0.678, 0.1976, 0.5445, 0.1976, 0.5445, 0.2464, 0.678, 0.2463, 0.678, 0.2344, 0.5445, 0.2344, 0.6449, 0.8835, 0.6449, 0.6069, 0.6392, 0.6069, 0.6392, 0.8835, 0.4347, 0.7476, 0.422, 0.7476, 0.422, 0.779, 0.4347, 0.779, 0.5138, 0.2464, 0.5216, 0.6069, 0.5368, 0.6069, 0.5445, 0.2464, 0.4182, 0.6943, 0.2441, 0.7212, 0.2441, 0.7476, 0.4182, 0.7475, 0.5701, 0.9673, 0.5701, 0.6069, 0.5574, 0.6069, 0.5445, 0.9674, 0.422, 0.7476, 0.407, 0.7476, 0.407, 0.7846, 0.422, 0.7846, 0.2441, 0.7476, 0.2495, 0.8971, 0.2674, 0.8971, 0.2747, 0.7476, 0.5445, 0.1976, 0.5381, 0.04824, 0.5202, 0.04824, 0.5138, 0.1976, 0.4417, 0.7476, 0.5138, 0.7473, 0.5138, 0.7162, 0.4417, 0.6945, 0.3004, 0.7848, 0.3004, 0.7745, 0.3194, 0.7745, 0.3193, 0.7848, 0.3208, 0.8141, 0.3205, 0.8049, 0.3395, 0.8049, 0.3397, 0.8141, 0.3205, 0.7646, 0.3208, 0.7555, 0.3397, 0.7555, 0.3395, 0.7646, 0.3004, 0.7951, 0.3004, 0.7848, 0.3193, 0.7848, 0.3194, 0.7951, 0.3212, 0.822, 0.3208, 0.8141, 0.3397, 0.8141, 0.3401, 0.822, 0.3203, 0.7745, 0.3205, 0.7646, 0.3395, 0.7646, 0.3393, 0.7745, 0.3006, 0.805, 0.3004, 0.7951, 0.3194, 0.7951, 0.3196, 0.805, 0.3406, 0.7556, 0.3409, 0.7476, 0.3599, 0.7476, 0.3596, 0.7556, 0.3203, 0.7848, 0.3203, 0.7745, 0.3393, 0.7745, 0.3392, 0.7848, 0.3009, 0.8141, 0.3006, 0.805, 0.3196, 0.805, 0.3199, 0.8141, 0.3403, 0.7647, 0.3406, 0.7556, 0.3596, 0.7556, 0.3593, 0.7647, 0.3013, 0.822, 0.3009, 0.8141, 0.3199, 0.8141, 0.3203, 0.822, 0.3402, 0.7746, 0.3403, 0.7647, 0.3593, 0.7647, 0.3592, 0.7746, 0.4811, 0.7876, 0.4773, 0.7869, 0.4773, 0.7476, 0.4811, 0.7482, 0.3401, 0.7849, 0.3402, 0.7746, 0.3592, 0.7746, 0.3591, 0.7849, 0.4855, 0.7881, 0.4811, 0.7876, 0.4811, 0.7482, 0.4855, 0.7487, 0.3402, 0.7951, 0.3401, 0.7849, 0.3591, 0.7849, 0.3592, 0.7952, 0.7559, 0.5902, 0.7509, 0.5892, 0.7509, 0.04824, 0.7569, 0.04826, 0.3403, 0.805, 0.3402, 0.7951, 0.3592, 0.7952, 0.3593, 0.805, 0.4208, 0.1495, 0.4256, 0.1525, 0.424, 0.6944, 0.4182, 0.6943, 0.3406, 0.8141, 0.3403, 0.805, 0.3593, 0.805, 0.3596, 0.8141, 0.7509, 0.5892, 0.746, 0.5902, 0.7449, 0.04826, 0.7509, 0.04824, 0.3409, 0.822, 0.3406, 0.8141, 0.3596, 0.8141, 0.3599, 0.8221, 0.4355, 0.1526, 0.4403, 0.1496, 0.4417, 0.6945, 0.436, 0.6944, 0.3009, 0.7556, 0.3013, 0.7476, 0.3203, 0.7476, 0.3199, 0.7556, 0.4729, 0.748, 0.4773, 0.7476, 0.4773, 0.7869, 0.4729, 0.7874, 0.3006, 0.7647, 0.3009, 0.7556, 0.3199, 0.7556, 0.3196, 0.7647, 0.3203, 0.7951, 0.3203, 0.7848, 0.3392, 0.7848, 0.3393, 0.7951, 0.469, 0.7487, 0.4729, 0.748, 0.4729, 0.7874, 0.469, 0.7881, 0.3004, 0.7745, 0.3006, 0.7647, 0.3196, 0.7647, 0.3194, 0.7745, 0.3205, 0.8049, 0.3203, 0.7951, 0.3393, 0.7951, 0.3395, 0.8049, 0.3208, 0.7555, 0.3212, 0.7476, 0.3401, 0.7476, 0.3397, 0.7555, 0.4165, 0.05705, 0.4209, 0.0522, 0.4249, 0.07196, 0.4222, 0.07484, 0.4355, 0.1526, 0.4306, 0.1535, 0.4306, 0.1322, 0.4335, 0.1316, 0.4127, 0.06358, 0.4165, 0.05705, 0.4222, 0.07484, 0.42, 0.07872, 0.4403, 0.1496, 0.4355, 0.1526, 0.4335, 0.1316, 0.4364, 0.1298, 0.4095, 0.07154, 0.4127, 0.06358, 0.42, 0.07872, 0.4181, 0.08345, 0.4447, 0.1447, 0.4403, 0.1496, 0.4364, 0.1298, 0.439, 0.1269, 0.4071, 0.08063, 0.4095, 0.07154, 0.4181, 0.08345, 0.4167, 0.08886, 0.4556, 0.09073, 0.456, 0.101, 0.4457, 0.101, 0.4454, 0.09486, 0.4485, 0.1382, 0.4447, 0.1447, 0.439, 0.1269, 0.4413, 0.1231, 0.4057, 0.09051, 0.4071, 0.08063, 0.4167, 0.08886, 0.4158, 0.09472, 0.4541, 0.08085, 0.4556, 0.09073, 0.4454, 0.09486, 0.4446, 0.08898, 0.4517, 0.1302, 0.4485, 0.1382, 0.4413, 0.1231, 0.4432, 0.1183, 0.4052, 0.1008, 0.4057, 0.09051, 0.4158, 0.09472, 0.4155, 0.1008, 0.4518, 0.07173, 0.4541, 0.08085, 0.4446, 0.08898, 0.4432, 0.08357, 0.4541, 0.1212, 0.4517, 0.1302, 0.4432, 0.1183, 0.4446, 0.1129, 0.4057, 0.1111, 0.4052, 0.1008, 0.4155, 0.1008, 0.4158, 0.1069, 0.4486, 0.06374, 0.4518, 0.07173, 0.4432, 0.08357, 0.4413, 0.07882, 0.4555, 0.1113, 0.4541, 0.1212, 0.4446, 0.1129, 0.4454, 0.1071, 0.4071, 0.1209, 0.4057, 0.1111, 0.4158, 0.1069, 0.4166, 0.1128, 0.4448, 0.05717, 0.4486, 0.06374, 0.4413, 0.07882, 0.439, 0.07492, 0.456, 0.101, 0.4555, 0.1113, 0.4454, 0.1071, 0.4457, 0.101, 0.4094, 0.1301, 0.4071, 0.1209, 0.4166, 0.1128, 0.418, 0.1182, 0.4404, 0.05229, 0.4448, 0.05717, 0.439, 0.07492, 0.4364, 0.07202, 0.4126, 0.138, 0.4094, 0.1301, 0.418, 0.1182, 0.4199, 0.123, 0.4356, 0.04927, 0.4404, 0.05229, 0.4364, 0.07202, 0.4336, 0.07022, 0.4164, 0.1446, 0.4126, 0.138, 0.4199, 0.123, 0.4222, 0.1269, 0.4307, 0.04824, 0.4356, 0.04927, 0.4336, 0.07022, 0.4306, 0.06961, 0.4208, 0.1495, 0.4164, 0.1446, 0.4222, 0.1269, 0.4248, 0.1298, 0.4257, 0.04922, 0.4307, 0.04824, 0.4306, 0.06961, 0.4277, 0.0702, 0.4256, 0.1525, 0.4208, 0.1495, 0.4248, 0.1298, 0.4276, 0.1316, 0.4209, 0.0522, 0.4257, 0.04922, 0.4277, 0.0702, 0.4249, 0.07196, 0.4306, 0.1535, 0.4256, 0.1525, 0.4276, 0.1316, 0.4306, 0.1322, 0.4348, 0.7577, 0.435, 0.7523, 0.4432, 0.7561, 0.443, 0.7603, 0.4434, 0.7758, 0.4434, 0.7697, 0.4516, 0.7697, 0.4516, 0.7745, 0.461, 0.7918, 0.4608, 0.7871, 0.4689, 0.7833, 0.469, 0.787, 0.4347, 0.7636, 0.4348, 0.7577, 0.443, 0.7603, 0.443, 0.7649, 0.4435, 0.7817, 0.4434, 0.7758, 0.4516, 0.7745, 0.4517, 0.7791, 0.4437, 0.7523, 0.4439, 0.7476, 0.452, 0.7524, 0.4518, 0.7561, 0.4347, 0.7697, 0.4347, 0.7636, 0.443, 0.7649, 0.4429, 0.7697, 0.4437, 0.7871, 0.4435, 0.7817, 0.4517, 0.7791, 0.4518, 0.7833, 0.4435, 0.7577, 0.4437, 0.7523, 0.4518, 0.7561, 0.4517, 0.7603, 0.4347, 0.7758, 0.4347, 0.7697, 0.4429, 0.7697, 0.443, 0.7745, 0.4439, 0.7918, 0.4437, 0.7871, 0.4518, 0.7833, 0.452, 0.787, 0.4434, 0.7636, 0.4435, 0.7577, 0.4517, 0.7603, 0.4516, 0.7649, 0.4348, 0.7817, 0.4347, 0.7758, 0.443, 0.7745, 0.443, 0.7791, 0.4523, 0.7523, 0.4524, 0.7476, 0.4605, 0.7523, 0.4604, 0.7561, 0.4434, 0.7697, 0.4434, 0.7636, 0.4516, 0.7649, 0.4516, 0.7697, 0.435, 0.7871, 0.4348, 0.7817, 0.443, 0.7791, 0.4432, 0.7833, 0.4521, 0.7577, 0.4523, 0.7523, 0.4604, 0.7561, 0.4603, 0.7603, 0.4352, 0.7918, 0.435, 0.7871, 0.4432, 0.7833, 0.4434, 0.787, 0.452, 0.7636, 0.4521, 0.7577, 0.4603, 0.7603, 0.4602, 0.7649, 0.4608, 0.7523, 0.461, 0.7476, 0.469, 0.7524, 0.4689, 0.7561, 0.452, 0.7697, 0.452, 0.7636, 0.4602, 0.7649, 0.4602, 0.7697, 0.4606, 0.7577, 0.4608, 0.7523, 0.4689, 0.7561, 0.4688, 0.7603, 0.452, 0.7758, 0.452, 0.7697, 0.4602, 0.7697, 0.4602, 0.7745, 0.4606, 0.7636, 0.4606, 0.7577, 0.4688, 0.7603, 0.4687, 0.7649, 0.4521, 0.7817, 0.452, 0.7758, 0.4602, 0.7745, 0.4603, 0.7791, 0.4605, 0.7697, 0.4606, 0.7636, 0.4687, 0.7649, 0.4687, 0.7697, 0.4523, 0.7871, 0.4521, 0.7817, 0.4603, 0.7791, 0.4604, 0.7833, 0.4606, 0.7758, 0.4605, 0.7697, 0.4687, 0.7697, 0.4687, 0.7745, 0.4524, 0.7918, 0.4523, 0.7871, 0.4604, 0.7833, 0.4605, 0.787, 0.4606, 0.7817, 0.4606, 0.7758, 0.4687, 0.7745, 0.4688, 0.7791, 0.435, 0.7523, 0.4352, 0.7476, 0.4434, 0.7524, 0.4432, 0.7561, 0.4608, 0.7871, 0.4606, 0.7817, 0.4688, 0.7791, 0.4689, 0.7833, 0.4008, 0.7936, 0.3986, 0.7954, 0.3964, 0.7964, 0.394, 0.7964, 0.3918, 0.7954, 0.3896, 0.7936, 0.3877, 0.7909, 0.386, 0.7875, 0.3848, 0.7835, 0.3839, 0.7791, 0.3834, 0.7744, 0.3834, 0.7696, 0.3839, 0.7648, 0.3848, 0.7604, 0.386, 0.7564, 0.3877, 0.753, 0.3896, 0.7503, 0.3918, 0.7485, 0.394, 0.7476, 0.3964, 0.7476, 0.3986, 0.7485, 0.4008, 0.7503, 0.4027, 0.753, 0.4043, 0.7564, 0.4056, 0.7604, 0.4065, 0.7648, 0.407, 0.7696, 0.407, 0.7744, 0.4065, 0.7791, 0.4056, 0.7835, 0.4043, 0.7875, 0.4027, 0.7909, 0.6214, 0.8827, 0.5958, 0.8827, 0.5958, 0.6069, 0.6214, 0.6069, 0.4182, 0.6943, 0.424, 0.6944, 0.4239, 0.7475, 0.4182, 0.7475, 0.436, 0.6944, 0.4417, 0.6945, 0.4417, 0.7476, 0.4359, 0.7475, 0.5445, 0.2344, 0.5445, 0.222, 0.678, 0.222, 0.678, 0.2344, 0.7331, 0.5931, 0.7141, 0.5931, 0.7086, 0.04824, 0.7391, 0.04824, 0.4256, 0.1525, 0.4306, 0.1535, 0.43, 0.6944, 0.424, 0.6944, 0.7606, 0.5932, 0.7559, 0.5902, 0.7569, 0.04826, 0.7627, 0.04824, 0.6836, 0.04824, 0.7026, 0.04824, 0.7086, 0.5931, 0.678, 0.5931, 0.746, 0.5902, 0.7412, 0.5932, 0.7391, 0.04824, 0.7449, 0.04826, 0.4306, 0.1535, 0.4355, 0.1526, 0.436, 0.6944, 0.43, 0.6944, 0.5445, 0.2344, 0.5445, 0.2464, 0.5138, 0.2464, 0.5138, 0.2344, 0.5445, 0.222, 0.5445, 0.2344, 0.5138, 0.2344, 0.5138, 0.222, 0.5445, 0.2096, 0.5445, 0.222, 0.5138, 0.222, 0.5138, 0.2096, 0.5445, 0.1976, 0.5445, 0.2096, 0.5138, 0.2096, 0.5138, 0.1976, 0.5445, 0.9673, 0.5138, 0.9673, 0.5202, 0.6069, 0.5354, 0.6069, 0.424, 0.6944, 0.43, 0.6944, 0.4299, 0.7475, 0.4239, 0.7475, 0.3004, 0.897, 0.2747, 0.897, 0.2751, 0.7476, 0.2901, 0.7476, 0.5701, 0.6069, 0.5958, 0.6069, 0.5958, 0.8827, 0.5701, 0.8827, 0.43, 0.6944, 0.436, 0.6944, 0.4359, 0.7475, 0.4299, 0.7475, 0.6272, 0.8835, 0.6214, 0.8835, 0.6214, 0.6069, 0.6272, 0.6069, 0.3716, 0.8007, 0.3657, 0.8007, 0.3657, 0.7476, 0.3716, 0.7476, 0.3657, 0.8007, 0.3599, 0.8007, 0.3599, 0.7476, 0.3657, 0.7476, 0.3776, 0.8007, 0.3716, 0.8007, 0.3716, 0.7476, 0.3776, 0.7476, 0.3834, 0.8007, 0.3776, 0.8007, 0.3776, 0.7476, 0.3834, 0.7476, 0.6332, 0.8835, 0.6272, 0.8835, 0.6272, 0.6069, 0.6332, 0.6069, 0.5445, 0.222, 0.5445, 0.2096, 0.678, 0.2096, 0.678, 0.222, 0.6392, 0.8835, 0.6332, 0.8835, 0.6332, 0.6069, 0.6392, 0.6069, 0.5445, 0.2096, 0.5445, 0.1976, 0.678, 0.1976, 0.678, 0.2096, 0.5445, 0.2464, 0.5445, 0.2344, 0.678, 0.2344, 0.678, 0.2463, 0.6449, 0.8835, 0.6392, 0.8835, 0.6392, 0.6069, 0.6449, 0.6069, 0.4347, 0.7476, 0.4347, 0.779, 0.422, 0.779, 0.422, 0.7476, 0.5138, 0.2464, 0.5445, 0.2464, 0.5368, 0.6069, 0.5216, 0.6069, 0.4182, 0.6943, 0.4182, 0.7475, 0.2441, 0.7476, 0.2441, 0.7212, 0.5701, 0.9673, 0.5445, 0.9674, 0.5574, 0.6069, 0.5701, 0.6069, 0.422, 0.7476, 0.422, 0.7846, 0.407, 0.7846, 0.407, 0.7476, 0.2441, 0.7476, 0.2747, 0.7476, 0.2674, 0.8971, 0.2495, 0.8971, 0.5445, 0.1976, 0.5138, 0.1976, 0.5202, 0.04824, 0.5381, 0.04824, 0.4417, 0.7476, 0.4417, 0.6945, 0.5138, 0.7162, 0.5138, 0.7473])
me_x.materials.append(mat_001)
me_x.use_remesh_fix_poles = True
me_x.use_remesh_preserve_attributes = False
me_x.use_mirror_vertex_groups = False
me_x.update()
me_x_1 = bpy.data.meshes.new('Плоскость')
me_x_1.from_pydata([(-1.004, -0.7187, -4.506e-06), (-0.1215, 1.0, -0.0008013), (-0.225, 0.9276, -0.0007076), (-0.2875, 0.8433, -0.0006507), (-0.3188, -0.09294, -0.0006223), (-0.4344, -0.5117, -0.0005174), (-0.7665, -0.7187, 0.0), (-0.1647, 1.0, 0.2727), (-0.2631, 0.9276, 0.2407), (-0.3226, 0.8433, 0.2214), (-0.3524, -0.09294, 0.2117), (-0.4622, -0.5117, 0.176), (-0.7781, -0.7187, 0.07343), (-0.29, 1.0, 0.5187), (-0.3737, 0.9276, 0.4579), (-0.4243, 0.8433, 0.4211), (-0.4497, -0.09294, 0.4027), (-0.5431, -0.5117, 0.3349), (-0.8119, -0.7187, 0.1397), (-0.4852, 1.0, 0.714), (-0.546, 0.9276, 0.6303), (-0.5828, 0.8433, 0.5797), (-0.6012, -0.09294, 0.5544), (-0.6691, -0.5117, 0.4609), (-0.8644, -0.7187, 0.1922), (-0.7311, 1.0, 0.8394), (-0.7631, 0.9276, 0.741), (-0.7825, 0.8433, 0.6815), (-0.7922, -0.09294, 0.6517), (-0.8279, -0.5117, 0.5419), (-0.9307, -0.7187, 0.226), (-1.004, 1.0, 1.108), (-1.004, 0.9276, 1.005), (-1.004, 0.8433, 0.9421), (-1.004, -0.09294, 0.7576), (-1.004, -0.5117, 0.5698), (-1.004, -0.7187, 0.2377), (-1.277, 1.0, 0.8397), (-1.245, 0.9276, 0.7412), (-1.225, 0.8433, 0.6817), (-1.216, -0.09294, 0.6519), (-1.18, -0.5117, 0.542), (-1.078, -0.7187, 0.2261), (-1.523, 1.0, 0.7145), (-1.462, 0.9276, 0.6307), (-1.425, 0.8433, 0.58), (-1.407, -0.09294, 0.5547), (-1.339, -0.5117, 0.4612), (-1.144, -0.7187, 0.1924), (-1.718, 1.0, 0.5194), (-1.634, 0.9276, 0.4585), (-1.584, 0.8433, 0.4216), (-1.558, -0.09294, 0.4032), (-1.465, -0.5117, 0.3353), (-1.196, -0.7187, 0.1398), (-1.843, 1.0, 0.2735), (-1.745, 0.9276, 0.2414), (-1.686, 0.8433, 0.222), (-1.656, -0.09294, 0.2123), (-1.546, -0.5117, 0.1765), (-1.23, -0.7187, 0.07362), (-1.887, 1.0, 0.0007929), (-1.783, 0.9276, 0.000699), (-1.721, 0.8433, 0.0006423), (-1.69, -0.09294, 0.0006137), (-1.574, -0.5117, 0.0005088), (-1.242, -0.7187, 0.0002072), (-1.844, 1.0, -0.2719), (-1.746, 0.9276, -0.2401), (-1.686, 0.8433, -0.2208), (-1.656, -0.09294, -0.2111), (-1.546, -0.5117, -0.1756), (-1.23, -0.7187, -0.07323), (-1.719, 1.0, -0.5181), (-1.635, 0.9276, -0.4573), (-1.584, 0.8433, -0.4206), (-1.559, -0.09294, -0.4022), (-1.466, -0.5117, -0.3344), (-1.197, -0.7187, -0.1395), (-1.524, 1.0, -0.7135), (-1.463, 0.9276, -0.6299), (-1.426, 0.8433, -0.5793), (-1.408, -0.09294, -0.554), (-1.34, -0.5117, -0.4606), (-1.144, -0.7187, -0.1921), (-1.278, 1.0, -0.8392), (-1.246, 0.9276, -0.7408), (-1.227, 0.8433, -0.6813), (-1.217, -0.09294, -0.6516), (-1.181, -0.5117, -0.5417), (-1.078, -0.7187, -0.226), (-1.005, 1.0, -0.8827), (-1.005, 0.9276, -0.7792), (-1.005, 0.8433, -0.7167), (-1.005, -0.09294, -0.6854), (-1.005, -0.5117, -0.5698), (-1.005, -0.7187, -0.2377), (-0.7326, 1.0, -0.8399), (-0.7645, 0.9276, -0.7414), (-0.7837, 0.8433, -0.6819), (-0.7933, -0.09294, -0.6521), (-0.8289, -0.5117, -0.5422), (-0.9311, -0.7187, -0.2262), (-0.4864, 1.0, -0.7149), (-0.5471, 0.9276, -0.6311), (-0.5838, 0.8433, -0.5804), (-0.6022, -0.09294, -0.5551), (-0.67, -0.5117, -0.4615), (-0.8648, -0.7187, -0.1925), (-0.2909, 1.0, -0.52), (-0.3745, 0.9276, -0.459), (-0.4251, 0.8433, -0.4222), (-0.4504, -0.09294, -0.4038), (-0.5437, -0.5117, -0.3357), (-0.8121, -0.7187, -0.14), (-0.1651, 1.0, -0.2742), (-0.2635, 0.9276, -0.2421), (-0.323, 0.8433, -0.2226), (-0.3527, -0.09294, -0.2129), (-0.4626, -0.5117, -0.177), (-0.7783, -0.7187, -0.07384), (-0.3077, 0.2397, -0.0006324), (-0.3418, 0.2397, 0.2152), (-0.4407, 0.2397, 0.4093), (-0.5947, 0.2397, 0.5633), (-0.7887, 0.2397, 0.6623), (-1.219, 0.2397, 0.6625), (-1.413, 0.2397, 0.5637), (-1.567, 0.2397, 0.4098), (-1.666, 0.2397, 0.2158), (-1.701, 0.2397, 0.0006238), (-1.667, 0.2397, -0.2146), (-1.568, 0.2397, -0.4088), (-1.414, 0.2397, -0.563), (-1.22, 0.2397, -0.6621), (-1.005, 0.2397, -0.6965), (-0.7899, 0.2397, -0.6627), (-0.5957, 0.2397, -0.5641), (-0.4414, 0.2397, -0.4103), (-0.3422, 0.2397, -0.2164), (-1.004, 0.2396, 0.8231), (-0.8675, 0.24, 0.755), (-1.14, 0.2396, 0.755), (-1.004, -0.6814, -0.001998), (-0.1703, 1.0, -7.331e-06), (-0.2681, 0.9276, 8.185e-05), (-0.3272, 0.8433, 0.0001359), (-0.3567, -0.09294, 0.0001629), (-0.4659, -0.4854, 0.0002627), (-0.7797, -0.6924, 0.0007555), (-0.2111, 1.0, 0.2611), (-0.3041, 0.9276, 0.2306), (-0.3603, 0.8433, 0.2121), (-0.3884, -0.09294, 0.2029), (-0.4922, -0.4854, 0.1688), (-0.7906, -0.6924, 0.07086), (-0.3295, 1.0, 0.496), (-0.4086, 0.9276, 0.4379), (-0.4564, 0.8433, 0.4028), (-0.4803, -0.09294, 0.3853), (-0.5686, -0.4854, 0.3205), (-0.8225, -0.6924, 0.1341), (-0.5139, 1.0, 0.6824), (-0.5713, 0.9276, 0.6025), (-0.6061, 0.8433, 0.5542), (-0.6235, -0.09294, 0.53), (-0.6877, -0.4854, 0.4408), (-0.8722, -0.6923, 0.1843), (-0.7462, 1.0, 0.8022), (-0.7765, 0.9276, 0.7082), (-0.7948, 0.8433, 0.6514), (-0.8039, -0.09294, 0.623), (-0.8377, -0.4854, 0.5181), (-0.9347, -0.6923, 0.2165), (-1.004, 1.0, 1.059), (-1.004, 0.9276, 0.9599), (-1.004, 0.8433, 0.9002), (-1.004, -0.09294, 0.724), (-1.004, -0.4854, 0.5448), (-1.004, -0.6923, 0.2277), (-1.261, 1.0, 0.8024), (-1.231, 0.9276, 0.7084), (-1.213, 0.8433, 0.6516), (-1.204, -0.09294, 0.6232), (-1.17, -0.4854, 0.5183), (-1.073, -0.6923, 0.2166), (-1.494, 1.0, 0.6829), (-1.437, 0.9276, 0.6029), (-1.402, 0.8433, 0.5545), (-1.384, -0.09294, 0.5304), (-1.32, -0.4854, 0.4411), (-1.136, -0.6923, 0.1844), (-1.678, 1.0, 0.4966), (-1.599, 0.9276, 0.4385), (-1.552, 0.8433, 0.4033), (-1.528, -0.09294, 0.3857), (-1.439, -0.4854, 0.3208), (-1.186, -0.6923, 0.1343), (-1.797, 1.0, 0.2618), (-1.704, 0.9276, 0.2312), (-1.648, 0.8433, 0.2127), (-1.62, -0.09294, 0.2035), (-1.516, -0.4854, 0.1693), (-1.218, -0.6923, 0.07105), (-1.838, 1.0, 0.001509), (-1.74, 0.9276, 0.001419), (-1.681, 0.8433, 0.001365), (-1.652, -0.09294, 0.001338), (-1.543, -0.4854, 0.001239), (-1.229, -0.6923, 0.0009517), (-1.798, 1.0, -0.2589), (-1.705, 0.9276, -0.2284), (-1.648, 0.8433, -0.21), (-1.62, -0.09294, -0.2008), (-1.516, -0.4854, -0.1669), (-1.218, -0.6923, -0.06916), (-1.679, 1.0, -0.4939), (-1.6, 0.9276, -0.4359), (-1.552, 0.8433, -0.4008), (-1.528, -0.09294, -0.3833), (-1.44, -0.4854, -0.3186), (-1.186, -0.6923, -0.1324), (-1.495, 1.0, -0.6805), (-1.438, 0.9276, -0.6006), (-1.403, 0.8433, -0.5523), (-1.385, -0.09294, -0.5282), (-1.321, -0.4854, -0.439), (-1.136, -0.6923, -0.1827), (-1.263, 1.0, -0.8004), (-1.233, 0.9276, -0.7065), (-1.214, 0.8433, -0.6497), (-1.205, -0.09294, -0.6213), (-1.171, -0.4854, -0.5165), (-1.074, -0.6923, -0.215), (-1.005, 1.0, -0.842), (-1.005, 0.9276, -0.7432), (-1.005, 0.8433, -0.6835), (-1.005, -0.09294, -0.6536), (-1.005, -0.4854, -0.5433), (-1.005, -0.6923, -0.2262), (-0.7477, 1.0, -0.8012), (-0.7777, 0.9276, -0.7071), (-0.7959, 0.8433, -0.6503), (-0.805, -0.09294, -0.6219), (-0.8386, -0.4854, -0.5169), (-0.9351, -0.6923, -0.2152), (-0.5151, 1.0, -0.6818), (-0.5724, 0.9276, -0.6018), (-0.6071, 0.8433, -0.5534), (-0.6244, -0.09294, -0.5292), (-0.6885, -0.4854, -0.4399), (-0.8725, -0.6923, -0.183), (-0.3304, 1.0, -0.4957), (-0.4094, 0.9276, -0.4375), (-0.4571, 0.8433, -0.4023), (-0.481, -0.09294, -0.3847), (-0.5692, -0.4854, -0.3197), (-0.8228, -0.6923, -0.1329), (-0.2115, 1.0, -0.2611), (-0.3045, 0.9276, -0.2304), (-0.3607, 0.8433, -0.2118), (-0.3888, -0.09294, -0.2025), (-0.4925, -0.4854, -0.1683), (-0.7908, -0.6923, -0.06974), (-0.3462, 0.2397, 0.0001533), (-0.3784, 0.2397, 0.2062), (-0.4718, 0.2397, 0.3915), (-0.6173, 0.2397, 0.5386), (-0.8007, 0.2397, 0.6331), (-1.207, 0.2397, 0.6333), (-1.391, 0.2397, 0.539), (-1.536, 0.2397, 0.392), (-1.63, 0.2397, 0.2067), (-1.662, 0.2397, 0.001348), (-1.63, 0.2397, -0.2041), (-1.537, 0.2397, -0.3895), (-1.392, 0.2397, -0.5368), (-1.208, 0.2397, -0.6314), (-1.005, 0.2397, -0.6642), (-0.8018, 0.2397, -0.632), (-0.6183, 0.2397, -0.5378), (-0.4725, 0.2397, -0.391), (-0.3788, 0.2397, -0.2058), (-1.004, 0.2396, 0.7866), (-0.875, 0.24, 0.7216), (-1.133, 0.2396, 0.7216)], [], [(12, 11, 17, 18), (5, 4, 10, 11), (3, 2, 8, 9), (6, 5, 11, 12), (121, 3, 9, 122), (2, 1, 7, 8), (0, 6, 12), (15, 14, 20, 21), (122, 9, 15, 123), (8, 7, 13, 14), (0, 12, 18), (11, 10, 16, 17), (9, 8, 14, 15), (0, 24, 30), (18, 17, 23, 24), (123, 15, 21, 124), (14, 13, 19, 20), (0, 18, 24), (17, 16, 22, 23), (28, 141, 140), (23, 22, 28, 29), (21, 20, 26, 27), (24, 23, 29, 30), (124, 21, 27, 125), (20, 19, 25, 26), (36, 35, 41, 42), (26, 25, 31), (0, 30, 36), (29, 28, 35), (27, 26, 33), (30, 29, 35, 36), (41, 40, 46, 47), (34, 140, 40), (32, 31, 38), (0, 36, 42), (35, 34, 40), (33, 32, 38), (39, 38, 44, 45), (42, 41, 47, 48), (126, 39, 45, 127), (38, 37, 43, 44), (0, 42, 48), (54, 53, 59, 60), (0, 48, 54), (47, 46, 52, 53), (45, 44, 50, 51), (48, 47, 53, 54), (127, 45, 51, 128), (44, 43, 49, 50), (128, 51, 57, 129), (50, 49, 55, 56), (0, 54, 60), (53, 52, 58, 59), (51, 50, 56, 57), (0, 66, 72), (60, 59, 65, 66), (129, 57, 63, 130), (56, 55, 61, 62), (0, 60, 66), (59, 58, 64, 65), (57, 56, 62, 63), (68, 67, 73, 74), (65, 64, 70, 71), (63, 62, 68, 69), (66, 65, 71, 72), (130, 63, 69, 131), (62, 61, 67, 68), (78, 77, 83, 84), (0, 72, 78), (71, 70, 76, 77), (69, 68, 74, 75), (72, 71, 77, 78), (131, 69, 75, 132), (81, 80, 86, 87), (132, 75, 81, 133), (74, 73, 79, 80), (0, 78, 84), (77, 76, 82, 83), (75, 74, 80, 81), (0, 90, 96), (84, 83, 89, 90), (133, 81, 87, 134), (80, 79, 85, 86), (0, 84, 90), (83, 82, 88, 89), (135, 93, 99, 136), (89, 88, 94, 95), (87, 86, 92, 93), (90, 89, 95, 96), (134, 87, 93, 135), (86, 85, 91, 92), (102, 101, 107, 108), (92, 91, 97, 98), (0, 96, 102), (95, 94, 100, 101), (93, 92, 98, 99), (96, 95, 101, 102), (107, 106, 112, 113), (136, 99, 105, 137), (98, 97, 103, 104), (0, 102, 108), (101, 100, 106, 107), (99, 98, 104, 105), (105, 104, 110, 111), (108, 107, 113, 114), (137, 105, 111, 138), (104, 103, 109, 110), (0, 108, 114), (120, 119, 5, 6), (0, 114, 120), (113, 112, 118, 119), (111, 110, 116, 117), (114, 113, 119, 120), (138, 111, 117, 139), (110, 109, 115, 116), (139, 117, 3, 121), (116, 115, 1, 2), (0, 120, 6), (119, 118, 4, 5), (117, 116, 2, 3), (40, 142, 126), (33, 141, 125, 27), (35, 28, 34), (40, 41, 35), (33, 26, 32), (38, 39, 33), (31, 32, 26), (38, 31, 37), (118, 139, 121, 4), (112, 138, 139, 118), (106, 137, 138, 112), (100, 136, 137, 106), (88, 134, 135, 94), (94, 135, 136, 100), (82, 133, 134, 88), (76, 132, 133, 82), (70, 131, 132, 76), (64, 130, 131, 70), (58, 129, 130, 64), (52, 128, 129, 58), (46, 127, 128, 52), (40, 126, 127, 46), (22, 124, 125, 28), (16, 123, 124, 22), (10, 122, 123, 16), (4, 121, 122, 10), (125, 141, 28), (140, 141, 33), (126, 142, 33, 39), (142, 140, 33), (40, 140, 142), (140, 34, 28), (155, 161, 160, 154), (148, 154, 153, 147), (146, 152, 151, 145), (149, 155, 154, 148), (264, 265, 152, 146), (145, 151, 150, 144), (143, 155, 149), (158, 164, 163, 157), (265, 266, 158, 152), (151, 157, 156, 150), (143, 161, 155), (154, 160, 159, 153), (152, 158, 157, 151), (143, 173, 167), (161, 167, 166, 160), (266, 267, 164, 158), (157, 163, 162, 156), (143, 167, 161), (160, 166, 165, 159), (171, 283, 284), (166, 172, 171, 165), (164, 170, 169, 163), (167, 173, 172, 166), (267, 268, 170, 164), (163, 169, 168, 162), (179, 185, 184, 178), (169, 174, 168), (143, 179, 173), (172, 178, 171), (170, 176, 169), (173, 179, 178, 172), (184, 190, 189, 183), (177, 183, 283), (175, 181, 174), (143, 185, 179), (178, 183, 177), (176, 181, 175), (182, 188, 187, 181), (185, 191, 190, 184), (269, 270, 188, 182), (181, 187, 186, 180), (143, 191, 185), (197, 203, 202, 196), (143, 197, 191), (190, 196, 195, 189), (188, 194, 193, 187), (191, 197, 196, 190), (270, 271, 194, 188), (187, 193, 192, 186), (271, 272, 200, 194), (193, 199, 198, 192), (143, 203, 197), (196, 202, 201, 195), (194, 200, 199, 193), (143, 215, 209), (203, 209, 208, 202), (272, 273, 206, 200), (199, 205, 204, 198), (143, 209, 203), (202, 208, 207, 201), (200, 206, 205, 199), (211, 217, 216, 210), (208, 214, 213, 207), (206, 212, 211, 205), (209, 215, 214, 208), (273, 274, 212, 206), (205, 211, 210, 204), (221, 227, 226, 220), (143, 221, 215), (214, 220, 219, 213), (212, 218, 217, 211), (215, 221, 220, 214), (274, 275, 218, 212), (224, 230, 229, 223), (275, 276, 224, 218), (217, 223, 222, 216), (143, 227, 221), (220, 226, 225, 219), (218, 224, 223, 217), (143, 239, 233), (227, 233, 232, 226), (276, 277, 230, 224), (223, 229, 228, 222), (143, 233, 227), (226, 232, 231, 225), (278, 279, 242, 236), (232, 238, 237, 231), (230, 236, 235, 229), (233, 239, 238, 232), (277, 278, 236, 230), (229, 235, 234, 228), (245, 251, 250, 244), (235, 241, 240, 234), (143, 245, 239), (238, 244, 243, 237), (236, 242, 241, 235), (239, 245, 244, 238), (250, 256, 255, 249), (279, 280, 248, 242), (241, 247, 246, 240), (143, 251, 245), (244, 250, 249, 243), (242, 248, 247, 241), (248, 254, 253, 247), (251, 257, 256, 250), (280, 281, 254, 248), (247, 253, 252, 246), (143, 257, 251), (263, 149, 148, 262), (143, 263, 257), (256, 262, 261, 255), (254, 260, 259, 253), (257, 263, 262, 256), (281, 282, 260, 254), (253, 259, 258, 252), (282, 264, 146, 260), (259, 145, 144, 258), (143, 149, 263), (262, 148, 147, 261), (260, 146, 145, 259), (183, 269, 285), (176, 170, 268, 284), (178, 177, 171), (183, 178, 184), (176, 175, 169), (181, 176, 182), (174, 169, 175), (181, 180, 174), (261, 147, 264, 282), (255, 261, 282, 281), (249, 255, 281, 280), (243, 249, 280, 279), (231, 237, 278, 277), (237, 243, 279, 278), (225, 231, 277, 276), (219, 225, 276, 275), (213, 219, 275, 274), (207, 213, 274, 273), (201, 207, 273, 272), (195, 201, 272, 271), (189, 195, 271, 270), (183, 189, 270, 269), (165, 171, 268, 267), (159, 165, 267, 266), (153, 159, 266, 265), (147, 153, 265, 264), (268, 171, 284), (283, 176, 284), (269, 182, 176, 285), (285, 176, 283), (183, 285, 283), (283, 171, 177), (1, 144, 150, 7), (49, 192, 198, 55), (115, 258, 144, 1), (31, 174, 180, 37), (7, 150, 156, 13), (109, 252, 258, 115), (103, 246, 252, 109), (85, 228, 234, 91), (19, 162, 168, 25), (97, 240, 246, 103), (25, 168, 174, 31), (67, 210, 216, 73), (91, 234, 240, 97), (79, 222, 228, 85), (61, 204, 210, 67), (55, 198, 204, 61), (73, 216, 222, 79), (43, 186, 192, 49), (37, 180, 186, 43), (13, 156, 162, 19)])
me_x_1.polygons.foreach_set('use_smooth', [True] * 324)
_uv = me_x_1.uv_layers.new(name='UVКарта')
_uv.uv.foreach_set('vector', [0.3433, 3.032, -0.08643, 2.498, 0.1631, 2.399, 0.4474, 2.99, -3.554, 2.173, -3.694, 1.41, -3.373, 1.394, -3.287, 2.16, 2.186, 2.504, 2.036, 2.425, 2.327, 2.166, 2.453, 2.266, 0.2548, 3.11, -0.2993, 2.687, -0.08643, 2.498, 0.3433, 3.032, -3.71, 0.8105, -3.738, -0.2766, -3.402, -0.2931, -3.383, 0.7944, 2.036, 2.425, 1.855, 2.293, 2.185, 2.0, 2.327, 2.166, 0.5018, 3.414, 0.2548, 3.11, 0.3433, 3.032, -3.016, -0.3018, -3.028, -0.461, -2.594, -0.461, -2.617, -0.3018, -3.383, 0.7944, -3.402, -0.2931, -3.016, -0.3018, -3.008, 0.786, 2.327, 2.166, 2.185, 2.0, 2.571, 1.846, 2.668, 2.03, 0.5018, 3.414, 0.3433, 3.032, 0.4474, 2.99, -3.287, 2.16, -3.373, 1.394, -3.004, 1.385, -2.98, 2.153, -3.402, -0.2931, -3.448, -0.4516, -3.028, -0.461, -3.016, -0.3018, 0.5018, 3.414, 0.5568, 2.991, 0.6608, 3.032, 0.4474, 2.99, 0.1631, 2.399, 0.4253, 2.399, 0.5568, 2.991, -3.008, 0.786, -3.016, -0.3018, -2.617, -0.3018, -2.621, 0.7861, 2.668, 2.03, 2.571, 1.846, 2.977, 1.847, 3.026, 2.031, 0.5018, 3.414, 0.4474, 2.99, 0.5568, 2.991, -2.98, 2.153, -3.004, 1.385, -2.623, 1.385, -2.663, 2.153, -2.266, 1.394, -2.041, 0.7927, -1.788, 0.7996, -2.663, 2.153, -2.623, 1.385, -2.266, 1.394, -2.366, 2.16, -2.617, -0.3018, -2.594, -0.461, -2.189, -0.4515, -2.244, -0.2931, -1.833, -3.916, -1.278, -3.519, -1.395, -3.335, -1.882, -3.84, -2.621, 0.7861, -2.617, -0.3018, -2.244, -0.2931, -2.258, 0.7945, -1.199, -0.235, -1.416, -0.2542, -1.416, -0.5933, -1.199, -0.5343, -1.967, -3.778, -1.598, -3.187, -1.866, -3.09, -2.078, -3.738, -2.189, -0.4515, -2.097, -0.5933, -1.416, -0.5929, 0.5018, 3.414, 0.6608, 3.032, 0.7492, 3.111, -2.366, 2.16, -2.266, 1.394, -2.119, 2.173, -2.244, -0.2931, -2.189, -0.4515, -1.635, -0.2965, -1.882, -3.84, -1.395, -3.335, -1.598, -3.187, -1.967, -3.778, -1.866, -3.09, -1.829, -2.383, -2.198, -2.339, -2.173, -3.054, -1.421, -2.433, -1.379, -1.911, -1.829, -2.383, -1.238, -0.7885, -1.124, -0.5933, -1.869, -0.8622, 0.5018, 3.414, 0.7492, 3.111, 0.8135, 3.219, -1.598, -3.187, -1.421, -2.433, -1.829, -2.383, -1.303, -0.9628, -1.238, -0.7885, -1.869, -0.8622, -1.904, -1.047, -1.869, -0.8622, -2.289, -0.8126, -2.291, -1.002, -2.078, -3.738, -1.866, -3.09, -2.173, -3.054, -2.207, -3.723, -1.855, -1.908, -1.904, -1.047, -2.291, -1.002, -2.231, -1.864, -1.869, -0.8622, -1.804, -0.6495, -2.28, -0.5933, -2.289, -0.8126, 0.5018, 3.414, 0.8135, 3.219, 0.8472, 3.347, -2.339, -3.734, -2.49, -3.082, -2.785, -3.171, -2.461, -3.771, 0.5018, 3.414, 0.8472, 3.347, 0.8472, 3.481, -2.173, -3.054, -2.198, -2.339, -2.579, -2.373, -2.49, -3.082, -2.291, -1.002, -2.289, -0.8126, -2.722, -0.8504, -2.689, -1.036, -2.207, -3.723, -2.173, -3.054, -2.49, -3.082, -2.339, -3.734, -2.231, -1.864, -2.291, -1.002, -2.689, -1.036, -2.618, -1.898, -2.289, -0.8126, -2.28, -0.5933, -2.77, -0.6361, -2.722, -0.8504, -2.618, -1.898, -2.689, -1.036, -3.06, -1.148, -2.978, -2.006, -2.722, -0.8504, -2.77, -0.6361, -3.227, -0.7737, -3.125, -0.9719, 0.5018, 3.414, 0.8472, 3.481, 0.8134, 3.608, -2.49, -3.082, -2.579, -2.373, -2.933, -2.479, -2.785, -3.171, -2.689, -1.036, -2.722, -0.8504, -3.125, -0.9719, -3.06, -1.148, 0.5018, 3.414, 0.7491, 3.717, 0.6606, 3.795, -2.461, -3.771, -2.785, -3.171, -3.029, -3.312, -2.563, -3.83, -2.978, -2.006, -3.06, -1.148, -3.367, -1.326, -3.276, -2.179, -3.125, -0.9719, -3.227, -0.7737, -3.605, -0.9926, -3.459, -1.165, 0.5018, 3.414, 0.8134, 3.608, 0.7491, 3.717, -2.785, -3.171, -2.933, -2.479, -3.227, -2.649, -3.029, -3.312, -3.06, -1.148, -3.125, -0.9719, -3.459, -1.165, -3.367, -1.326, -3.691, -1.411, -3.868, -1.271, -3.989, -1.583, -3.798, -1.686, 3.343, -3.97, 3.479, -3.227, 3.158, -3.242, 3.077, -3.983, -3.367, -1.326, -3.459, -1.165, -3.691, -1.411, -3.58, -1.552, -2.563, -3.83, -3.029, -3.312, -3.198, -3.492, -2.634, -3.905, 3.49, -2.629, 3.51, -1.546, 3.175, -1.562, 3.164, -2.645, -3.459, -1.165, -3.605, -0.9926, -3.868, -1.271, -3.691, -1.411, 0.5565, 3.837, 0.4248, 4.428, 0.1625, 4.428, 0.4471, 3.837, 0.5018, 3.414, 0.6606, 3.795, 0.5565, 3.837, 3.077, -3.983, 3.158, -3.242, 2.789, -3.25, 2.77, -3.989, 3.175, -1.562, 3.22, -1.417, 2.8, -1.426, 2.789, -1.57, -2.634, -3.905, -3.198, -3.492, -3.277, -3.693, -2.667, -3.989, 3.164, -2.645, 3.175, -1.562, 2.789, -1.57, 2.789, -2.653, 2.39, -1.57, 2.366, -1.426, 1.961, -1.417, 2.017, -1.562, 2.789, -2.653, 2.789, -1.57, 2.39, -1.57, 2.401, -2.653, 3.026, 4.805, 2.977, 4.989, 2.571, 4.989, 2.668, 4.805, 0.5018, 3.414, 0.5565, 3.837, 0.4471, 3.837, 2.77, -3.989, 2.789, -3.25, 2.407, -3.25, 2.453, -3.989, 2.789, -1.57, 2.8, -1.426, 2.366, -1.426, 2.39, -1.57, 0.5018, 3.414, 0.3431, 3.795, 0.2546, 3.717, 0.4471, 3.837, 0.1625, 4.428, -0.08691, 4.329, 0.3431, 3.795, 2.401, -2.653, 2.39, -1.57, 2.017, -1.562, 2.039, -2.645, 2.668, 4.805, 2.571, 4.989, 2.185, 4.836, 2.327, 4.669, 0.5018, 3.414, 0.4471, 3.837, 0.3431, 3.795, 2.453, -3.989, 2.407, -3.25, 2.051, -3.242, 2.156, -3.983, 4.161, -3.947, 4.989, -3.989, 4.852, -3.657, 4.028, -3.624, 2.156, -3.983, 2.051, -3.242, 1.754, -3.227, 1.909, -3.97, 2.453, 4.569, 2.327, 4.669, 2.036, 4.411, 2.186, 4.331, 0.3431, 3.795, -0.08691, 4.329, -0.2991, 4.14, 0.2546, 3.717, 2.039, -2.645, 2.017, -1.562, 1.706, -1.546, 1.737, -2.629, 2.327, 4.669, 2.185, 4.836, 1.856, 4.543, 2.036, 4.411, 0.1903, 3.608, -0.4534, 3.88, -0.5345, 3.575, 0.1564, 3.481, 2.036, 4.411, 1.856, 4.543, 1.617, 4.141, 1.825, 4.056, 0.5018, 3.414, 0.2546, 3.717, 0.1903, 3.608, -0.2991, 4.14, -0.8406, 4.287, -1.026, 3.975, -0.4534, 3.88, 2.186, 4.331, 2.036, 4.411, 1.825, 4.056, 1.992, 4.005, 0.2546, 3.717, -0.2991, 4.14, -0.4534, 3.88, 0.1903, 3.608, -0.5345, 3.575, -1.124, 3.608, -1.124, 3.221, -0.5347, 3.254, 4.028, -3.624, 4.852, -3.657, 4.786, -3.271, 3.963, -3.248, 1.825, 4.056, 1.617, 4.141, 1.491, 3.668, 1.714, 3.638, 0.5018, 3.414, 0.1903, 3.608, 0.1564, 3.481, -0.4534, 3.88, -1.026, 3.975, -1.124, 3.608, -0.5345, 3.575, 1.992, 4.005, 1.825, 4.056, 1.714, 3.638, 1.89, 3.621, 1.89, 3.621, 1.714, 3.638, 1.714, 3.199, 1.89, 3.217, 0.1564, 3.481, -0.5345, 3.575, -0.5347, 3.254, 0.1563, 3.347, 3.963, -3.248, 4.786, -3.271, 4.796, -2.867, 3.973, -2.856, 1.714, 3.638, 1.491, 3.668, 1.491, 3.17, 1.714, 3.199, 0.5018, 3.414, 0.1564, 3.481, 0.1563, 3.347, 0.1901, 3.219, -0.4538, 2.948, -0.2993, 2.687, 0.2548, 3.11, 0.5018, 3.414, 0.1563, 3.347, 0.1901, 3.219, -0.5347, 3.254, -1.124, 3.221, -1.027, 2.854, -0.4538, 2.948, 1.89, 3.217, 1.714, 3.199, 1.824, 2.781, 1.991, 2.832, 0.1563, 3.347, -0.5347, 3.254, -0.4538, 2.948, 0.1901, 3.219, 3.973, -2.856, 4.796, -2.867, 4.882, -2.485, 4.057, -2.485, 1.714, 3.199, 1.491, 3.17, 1.616, 2.697, 1.824, 2.781, -3.954, 0.8326, -3.989, -0.2539, -3.738, -0.2766, -3.71, 0.8105, 1.824, 2.781, 1.616, 2.697, 1.855, 2.293, 2.036, 2.425, 0.5018, 3.414, 0.1901, 3.219, 0.2548, 3.11, -0.4538, 2.948, -1.027, 2.854, -0.8408, 2.54, -0.2993, 2.687, 1.991, 2.832, 1.824, 2.781, 2.036, 2.425, 2.186, 2.504, -1.829, -2.383, -1.642, -1.879, -1.855, -1.908, -1.635, -0.2965, -2.041, 0.7927, -2.258, 0.7945, -2.244, -0.2931, -2.119, 2.173, -2.266, 1.394, -1.873, 1.403, -1.829, -2.383, -1.866, -3.09, -1.598, -3.187, -1.635, -0.2965, -2.189, -0.4515, -1.552, -0.4535, -1.869, -0.8622, -1.904, -1.047, -1.303, -0.9628, -1.416, -0.5929, -1.552, -0.4535, -2.189, -0.4515, -1.869, -0.8622, -1.124, -0.5933, -1.804, -0.6495, -3.935, 1.431, -3.954, 0.8326, -3.71, 0.8105, -3.694, 1.41, 3.52, -2.85, 3.973, -2.856, 4.057, -2.485, 3.602, -2.485, 3.51, -3.236, 3.963, -3.248, 3.973, -2.856, 3.52, -2.85, 3.574, -3.606, 4.028, -3.624, 3.963, -3.248, 3.51, -3.236, 2.051, -3.242, 2.039, -2.645, 1.737, -2.629, 1.754, -3.227, 3.705, -3.924, 4.161, -3.947, 4.028, -3.624, 3.574, -3.606, 2.407, -3.25, 2.401, -2.653, 2.039, -2.645, 2.051, -3.242, 2.789, -3.25, 2.789, -2.653, 2.401, -2.653, 2.407, -3.25, 3.158, -3.242, 3.164, -2.645, 2.789, -2.653, 2.789, -3.25, 3.479, -3.227, 3.49, -2.629, 3.164, -2.645, 3.158, -3.242, -2.933, -2.479, -2.978, -2.006, -3.276, -2.179, -3.227, -2.649, -2.579, -2.373, -2.618, -1.898, -2.978, -2.006, -2.933, -2.479, -2.198, -2.339, -2.231, -1.864, -2.618, -1.898, -2.579, -2.373, -1.829, -2.383, -1.855, -1.908, -2.231, -1.864, -2.198, -2.339, -2.623, 1.385, -2.621, 0.7861, -2.258, 0.7945, -2.266, 1.394, -3.004, 1.385, -3.008, 0.786, -2.621, 0.7861, -2.623, 1.385, -3.373, 1.394, -3.383, 0.7944, -3.008, 0.786, -3.004, 1.385, -3.694, 1.41, -3.71, 0.8105, -3.383, 0.7944, -3.373, 1.394, -2.258, 0.7945, -2.041, 0.7927, -2.266, 1.394, -1.788, 0.7996, -2.041, 0.7927, -1.635, -0.2965, -1.855, -1.908, -1.642, -1.879, -1.303, -0.9628, -1.904, -1.047, -1.642, -1.879, -1.379, -1.911, -1.303, -0.9628, -1.829, -2.383, -1.379, -1.911, -1.642, -1.879, -1.788, 0.7996, -1.873, 1.403, -2.266, 1.394, 4.351, 3.171, 4.461, 3.21, 4.234, 3.773, 3.972, 3.679, 3.608, 1.804, 3.353, 1.8, 3.412, 1.08, 3.718, 1.085, 3.708, -0.6014, 3.387, -0.6066, 3.425, -0.7657, 3.774, -0.7601, 4.258, 3.096, 4.351, 3.171, 3.972, 3.679, 3.747, 3.499, 3.715, 0.4861, 3.403, 0.481, 3.387, -0.6066, 3.708, -0.6014, 1.081, -3.356, 0.7751, -3.604, 0.8999, -3.762, 1.247, -3.481, 4.502, 2.805, 4.351, 3.171, 4.258, 3.096, 3.02, -0.6031, 2.641, -0.5914, 2.614, -0.7492, 3.026, -0.762, 3.403, 0.481, 3.046, 0.4844, 3.02, -0.6031, 3.387, -0.6066, 0.7751, -3.604, 0.417, -3.735, 0.4943, -3.91, 0.8999, -3.762, 4.502, 2.805, 4.461, 3.21, 4.351, 3.171, 3.353, 1.8, 3.061, 1.803, 3.06, 1.084, 3.412, 1.08, 3.387, -0.6066, 3.02, -0.6031, 3.026, -0.762, 3.425, -0.7657, 4.502, 2.805, 4.684, 3.171, 4.575, 3.21, 4.461, 3.21, 4.575, 3.21, 4.509, 3.773, 4.234, 3.773, 3.046, 0.4844, 2.678, 0.4958, 2.641, -0.5914, 3.02, -0.6031, 0.417, -3.735, 0.04132, -3.737, 0.0687, -3.912, 0.4943, -3.91, 4.502, 2.805, 4.575, 3.21, 4.461, 3.21, 3.061, 1.803, 2.759, 1.812, 2.698, 1.095, 3.06, 1.084, 2.36, 1.113, 1.889, 0.5326, 2.128, 0.5188, 2.759, 1.812, 2.478, 1.827, 2.36, 1.113, 2.698, 1.095, 2.641, -0.5914, 2.288, -0.5725, 2.23, -0.7286, 2.614, -0.7492, 4.575, 3.21, 4.684, 3.171, 4.769, 3.679, 4.509, 3.773, 2.678, 0.4958, 2.334, 0.5141, 2.288, -0.5725, 2.641, -0.5914, 0.04132, -3.737, -0.3152, -3.61, -0.3352, -3.768, 0.0687, -3.912, -0.3164, -0.728, -0.2111, -0.6905, -0.4182, -0.06394, -0.6705, -0.1538, -0.3152, -3.61, -0.9253, -3.766, -0.3352, -3.768, 4.502, 2.805, 4.776, 3.096, 4.684, 3.171, 2.478, 1.827, 2.245, 1.846, 2.36, 1.113, 2.288, -0.5725, 1.709, -0.5577, 2.23, -0.7286, -0.3953, -0.7852, -0.3164, -0.728, -0.6705, -0.1538, -0.8597, -0.2911, -0.4182, -0.06394, -0.1275, -0.03019, -0.107, 0.6467, -0.4567, 0.6061, -0.8418, 0.5593, -0.4567, 0.6061, -0.8811, 1.084, -1.014, 2.209, -0.4145, 2.14, -1.124, 2.399, 4.502, 2.805, 4.842, 2.993, 4.776, 3.096, -0.6705, -0.1538, -0.4567, 0.6061, -0.8418, 0.5593, -0.9525, 2.037, -0.4145, 2.14, -1.014, 2.209, -0.3802, 1.959, -0.01466, 2.001, -0.01702, 2.187, -0.4145, 2.14, -0.2111, -0.6905, -0.08988, -0.6764, -0.1275, -0.03019, -0.4182, -0.06394, -0.4295, 1.087, -0.07422, 1.128, -0.01466, 2.001, -0.3802, 1.959, -0.4145, 2.14, -0.01702, 2.187, -0.0279, 2.399, -0.4782, 2.347, 4.502, 2.805, 4.876, 2.872, 4.842, 2.993, 0.03551, -0.6871, 0.1528, -0.7216, 0.4543, -0.1385, 0.1731, -0.05589, 4.502, 2.805, 4.875, 2.745, 4.876, 2.872, -0.1275, -0.03019, 0.1731, -0.05589, 0.2545, 0.6158, -0.107, 0.6467, -0.01466, 2.001, 0.3634, 1.969, 0.3941, 2.151, -0.01702, 2.187, -0.08988, -0.6764, 0.03551, -0.6871, 0.1731, -0.05589, -0.1275, -0.03019, -0.07422, 1.128, 0.2932, 1.096, 0.3634, 1.969, -0.01466, 2.001, -0.01702, 2.187, 0.3941, 2.151, 0.4378, 2.359, -0.0279, 2.399, 0.2932, 1.096, 0.6369, 0.9954, 0.717, 1.865, 0.3634, 1.969, 0.3941, 2.151, 0.7786, 2.038, 0.8734, 2.231, 0.4378, 2.359, 4.502, 2.805, 4.838, 2.624, 4.875, 2.745, 0.1731, -0.05589, 0.4543, -0.1385, 0.5927, 0.5164, 0.2545, 0.6158, 0.3634, 1.969, 0.717, 1.865, 0.7786, 2.038, 0.3941, 2.151, 4.502, 2.805, 4.676, 2.446, 4.769, 2.521, 0.1528, -0.7216, 0.2505, -0.7764, 0.6885, -0.27, 0.4543, -0.1385, 0.6369, 0.9954, 0.9231, 0.8347, 1.012, 1.699, 0.717, 1.865, 0.7786, 2.038, 1.099, 1.859, 1.236, 2.028, 0.8734, 2.231, 4.502, 2.805, 4.769, 2.521, 4.838, 2.624, 0.4543, -0.1385, 0.6885, -0.27, 0.8744, 0.3583, 0.5927, 0.5164, 0.717, 1.865, 1.012, 1.699, 1.099, 1.859, 0.7786, 2.038, -0.302, -1.233, 0.05601, -1.102, 0.08534, -0.9276, -0.3202, -1.076, -3.831, 2.192, -3.577, 2.179, -3.654, 2.873, -3.959, 2.888, 1.012, 1.699, 1.218, 1.489, 1.324, 1.63, 1.099, 1.859, 0.2505, -0.7764, 0.319, -0.8463, 0.8528, -0.4374, 0.6885, -0.27, -3.97, 3.485, -3.66, 3.469, -3.67, 4.553, -3.989, 4.568, 1.099, 1.859, 1.324, 1.63, 1.491, 1.768, 1.236, 2.028, 4.567, 2.407, 4.452, 2.406, 4.214, 1.846, 4.488, 1.847, 4.502, 2.805, 4.567, 2.407, 4.676, 2.446, -3.577, 2.179, -3.285, 2.173, -3.303, 2.865, -3.654, 2.873, -3.67, 4.553, -3.303, 4.544, -3.313, 4.689, -3.712, 4.698, 4.676, 2.446, 4.567, 2.407, 4.488, 1.847, 4.751, 1.941, -3.66, 3.469, -3.303, 3.462, -3.303, 4.544, -3.67, 4.553, -2.924, 4.544, -2.57, 4.553, -2.516, 4.698, -2.901, 4.689, -3.303, 3.462, -2.934, 3.462, -2.924, 4.544, -3.303, 4.544, 0.05601, -1.102, 0.4317, -1.1, 0.5109, -0.925, 0.08534, -0.9276, 4.502, 2.805, 4.452, 2.406, 4.567, 2.407, -3.285, 2.173, -2.984, 2.173, -2.94, 2.865, -3.303, 2.865, -3.303, 4.544, -2.924, 4.544, -2.901, 4.689, -3.313, 4.689, 4.502, 2.805, 4.251, 2.52, 4.343, 2.446, 4.452, 2.406, 4.343, 2.446, 3.953, 1.94, 4.214, 1.846, -2.934, 3.462, -2.59, 3.469, -2.57, 4.553, -2.924, 4.544, 0.4317, -1.1, 0.7883, -1.227, 0.9149, -1.068, 0.5109, -0.925, 4.502, 2.805, 4.343, 2.446, 4.452, 2.406, -2.984, 2.173, -2.702, 2.179, -2.602, 2.873, -2.94, 2.865, 3.55, -1.843, 3.853, -1.972, 3.822, -1.15, 3.51, -1.018, -2.702, 2.179, -2.468, 2.192, -2.32, 2.888, -2.602, 2.873, 0.682, -1.322, 0.9604, -1.546, 1.091, -1.47, 0.7883, -1.227, 4.343, 2.446, 4.251, 2.52, 3.733, 2.119, 3.953, 1.94, -2.59, 3.469, -2.304, 3.485, -2.276, 4.568, -2.57, 4.553, 0.7883, -1.227, 1.091, -1.47, 1.258, -1.344, 0.9149, -1.068, 4.185, 2.623, 4.151, 2.744, 3.492, 2.656, 3.574, 2.366, 1.091, -1.47, 1.31, -1.806, 1.506, -1.725, 1.258, -1.344, 4.502, 2.805, 4.185, 2.623, 4.251, 2.52, 3.733, 2.119, 3.574, 2.366, 3.125, 2.279, 3.316, 1.982, 0.9604, -1.546, 1.162, -1.855, 1.31, -1.806, 1.091, -1.47, 4.251, 2.52, 4.185, 2.623, 3.574, 2.366, 3.733, 2.119, 3.492, 2.656, 3.495, 2.961, 3.03, 2.994, 3.026, 2.627, 3.853, -1.972, 4.206, -2.033, 4.185, -1.214, 3.822, -1.15, 1.31, -1.806, 1.424, -2.202, 1.635, -2.173, 1.506, -1.725, 4.502, 2.805, 4.151, 2.744, 4.185, 2.623, 3.574, 2.366, 3.492, 2.656, 3.026, 2.627, 3.125, 2.279, 1.162, -1.855, 1.267, -2.219, 1.424, -2.202, 1.31, -1.806, 1.267, -2.219, 1.265, -2.603, 1.422, -2.619, 1.424, -2.202, 4.151, 2.744, 4.152, 2.871, 3.495, 2.961, 3.492, 2.656, 4.206, -2.033, 4.574, -2.021, 4.564, -1.201, 4.185, -1.214, 1.424, -2.202, 1.422, -2.619, 1.633, -2.646, 1.635, -2.173, 4.502, 2.805, 4.152, 2.871, 4.151, 2.744, 4.189, 2.992, 4.258, 3.096, 3.747, 3.499, 3.583, 3.251, 4.502, 2.805, 4.189, 2.992, 4.152, 2.871, 3.495, 2.961, 3.583, 3.251, 3.136, 3.343, 3.03, 2.994, 1.265, -2.603, 1.157, -2.968, 1.304, -3.017, 1.422, -2.619, 4.152, 2.871, 4.189, 2.992, 3.583, 3.251, 3.495, 2.961, 4.574, -2.021, 4.922, -1.937, 4.922, -1.114, 4.564, -1.201, 1.422, -2.619, 1.304, -3.017, 1.5, -3.096, 1.633, -2.646, 3.949, 0.499, 3.715, 0.4861, 3.708, -0.6014, 3.949, -0.588, 1.304, -3.017, 1.081, -3.356, 1.247, -3.481, 1.5, -3.096, 4.502, 2.805, 4.258, 3.096, 4.189, 2.992, 3.8, 1.815, 3.608, 1.804, 3.718, 1.085, 3.949, 1.098, 1.157, -2.968, 0.9514, -3.281, 1.081, -3.356, 1.304, -3.017, -0.4567, 0.6061, -0.4295, 1.087, -0.6328, 1.114, 1.709, -0.5577, 2.288, -0.5725, 2.334, 0.5141, 2.128, 0.5188, 2.245, 1.846, 1.988, 1.133, 2.36, 1.113, -0.4567, 0.6061, -0.6705, -0.1538, -0.4182, -0.06394, 1.709, -0.5577, 1.625, -0.7118, 2.23, -0.7286, -0.4145, 2.14, -0.9525, 2.037, -0.3802, 1.959, 1.491, -0.8463, 2.23, -0.7286, 1.625, -0.7118, -0.4145, 2.14, -0.4782, 2.347, -1.124, 2.399, 3.949, 1.098, 3.718, 1.085, 3.715, 0.4861, 3.949, 0.499, 4.58, -2.473, 4.922, -2.39, 4.922, -1.937, 4.574, -2.021, 4.217, -2.485, 4.58, -2.473, 4.574, -2.021, 4.206, -2.033, 3.87, -2.425, 4.217, -2.485, 4.206, -2.033, 3.853, -1.972, -2.602, 2.873, -2.32, 2.888, -2.304, 3.485, -2.59, 3.469, 3.572, -2.298, 3.87, -2.425, 3.853, -1.972, 3.55, -1.843, -2.94, 2.865, -2.602, 2.873, -2.59, 3.469, -2.934, 3.462, -3.303, 2.865, -2.94, 2.865, -2.934, 3.462, -3.303, 3.462, -3.654, 2.873, -3.303, 2.865, -3.303, 3.462, -3.66, 3.469, -3.959, 2.888, -3.654, 2.873, -3.66, 3.469, -3.97, 3.485, 0.5927, 0.5164, 0.8744, 0.3583, 0.9231, 0.8347, 0.6369, 0.9954, 0.2545, 0.6158, 0.5927, 0.5164, 0.6369, 0.9954, 0.2932, 1.096, -0.107, 0.6467, 0.2545, 0.6158, 0.2932, 1.096, -0.07422, 1.128, -0.4567, 0.6061, -0.107, 0.6467, -0.07422, 1.128, -0.4295, 1.087, 2.698, 1.095, 2.36, 1.113, 2.334, 0.5141, 2.678, 0.4958, 3.06, 1.084, 2.698, 1.095, 2.678, 0.4958, 3.046, 0.4844, 3.412, 1.08, 3.06, 1.084, 3.046, 0.4844, 3.403, 0.481, 3.718, 1.085, 3.412, 1.08, 3.403, 0.481, 3.715, 0.4861, 2.334, 0.5141, 2.36, 1.113, 2.128, 0.5188, 1.889, 0.5326, 1.709, -0.5577, 2.128, 0.5188, -0.4295, 1.087, -0.3802, 1.959, -0.9525, 2.037, -0.6328, 1.114, -0.6328, 1.114, -0.9525, 2.037, -0.8811, 1.084, -0.4567, 0.6061, -0.6328, 1.114, -0.8811, 1.084, 1.889, 0.5326, 2.36, 1.113, 1.988, 1.133, 1.304, -3.543, 1.247, -3.481, 0.8999, -3.762, 0.9398, -3.836, -1.124, -2.169, -1.052, -2.19, -0.9182, -1.74, -0.9847, -1.695, 1.568, -3.139, 1.5, -3.096, 1.247, -3.481, 1.304, -3.543, -0.982, -3.829, -0.9253, -3.766, -0.9258, -3.111, -0.9859, -3.14, 0.9398, -3.836, 0.8999, -3.762, 0.4943, -3.91, 0.5134, -3.989, 1.706, -2.665, 1.633, -2.646, 1.5, -3.096, 1.568, -3.139, 1.706, -2.168, 1.635, -2.173, 1.633, -2.646, 1.706, -2.665, 0.9421, -0.9998, 0.9149, -1.068, 1.258, -1.344, 1.305, -1.292, 0.06532, -3.989, 0.0687, -3.912, -0.3352, -3.768, -0.3607, -3.835, 1.568, -1.695, 1.506, -1.725, 1.635, -2.173, 1.706, -2.168, -0.3607, -3.835, -0.3352, -3.768, -0.9253, -3.766, -0.982, -3.829, -0.3584, -1.0, -0.3202, -1.076, 0.08534, -0.9276, 0.06789, -0.8465, 1.305, -1.292, 1.258, -1.344, 1.506, -1.725, 1.568, -1.695, 0.516, -0.8463, 0.5109, -0.925, 0.9149, -1.068, 0.9421, -0.9998, -0.7211, -1.293, -0.666, -1.356, -0.3202, -1.076, -0.3584, -1.0, -0.9847, -1.695, -0.9182, -1.74, -0.666, -1.356, -0.7211, -1.293, 0.06789, -0.8465, 0.08534, -0.9276, 0.5109, -0.925, 0.516, -0.8463, -1.124, -2.666, -1.055, -2.663, -1.052, -2.19, -1.124, -2.169, -0.9859, -3.14, -0.9258, -3.111, -1.055, -2.663, -1.124, -2.666, 0.5134, -3.989, 0.4943, -3.91, 0.0687, -3.912, 0.06532, -3.989])
me_x_1.materials.append(mat_x)
me_x_1.use_remesh_fix_poles = True
me_x_1.use_remesh_preserve_attributes = False
me_x_1.use_mirror_vertex_groups = False
me_x_1.update()

# ---- objects
ob_x = bpy.data.objects.new('Окружность', me_x)
ob_x_1 = bpy.data.objects.new('Плоскость', me_x_1)

# ---- transforms, parenting, visibility, modifiers, constraints
ob_x.location = (0.0004327, -3.792e-05, 0.7624)
ob_x.rotation_euler = (0.000346, 1.571, 0.0)
ob_x.scale = (0.06138, 0.06138, 0.06138)
ob_x.lineart.crease_threshold = 0.0
ob_x_1.location = (0.4842, 0.0001481, 0.6386)
ob_x_1.rotation_euler = (1.571, 2.22e-16, -0.0003462)
ob_x_1.scale = (0.4819, 0.4819, 0.4819)
ob_x_1.display_type = 'SOLID'
ob_x_1.lineart.crease_threshold = 0.0
_m = ob_x_1.modifiers.new('Liquid Particle System', 'PARTICLE_SYSTEM')

# ---- collection membership
col_collection.objects.link(ob_x)
col_collection.objects.link(ob_x_1)

# ---- scene / render settings (as saved in the file)
scene.frame_start = 1; scene.frame_end = 250; scene.frame_set(1)
scene.render.engine = 'BLENDER_EEVEE_NEXT'
scene.cycles.use_denoising = False
scene.cycles.samples = 128
scene.cycles.sampling_pattern = 'TABULATED_SOBOL'
scene.cycles.use_adaptive_sampling = False
scene.cycles.use_light_tree = False
scene.view_settings.view_transform = 'Filmic'
bpy.context.view_layer.update()

# ---- added for rendering (the .blend has no active camera and no usable light): camera, sun
cam_auto = bpy.data.cameras.new('AutoCamera')
cam_auto.lens = 50.0
cam_auto.sensor_width = 36.0
cam_auto.clip_end = 1000.0
ob_auto_camera = bpy.data.objects.new('AutoCamera', cam_auto)
scene.collection.objects.link(ob_auto_camera)
ob_auto_camera.location = (1.57148, -1.93938, 1.82095)
ob_auto_camera.rotation_euler = (1.09748, -7.21219e-08, 0.694738)
scene.camera = ob_auto_camera
light_auto_sun = bpy.data.lights.new('AutoSun', 'SUN')
light_auto_sun.energy = 3.0
light_auto_sun.angle = 0.0523599
ob_auto_sun = bpy.data.objects.new('AutoSun', light_auto_sun)
scene.collection.objects.link(ob_auto_sun)
ob_auto_sun.rotation_euler = (0.872665, 0.174533, 0.523599)
bpy.context.view_layer.update()
